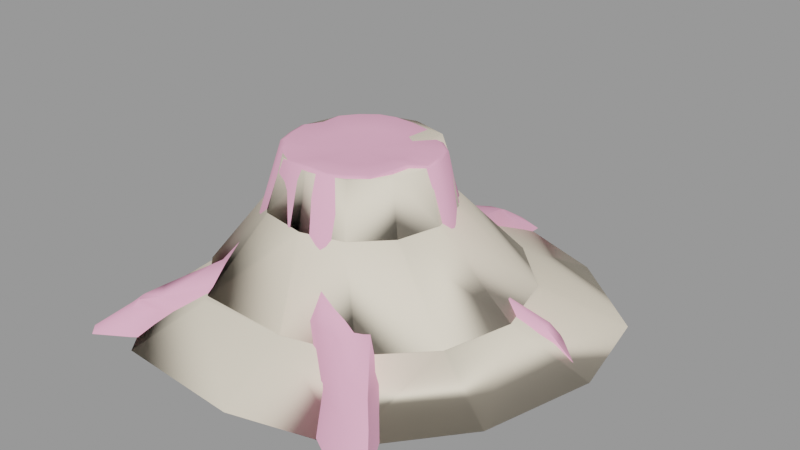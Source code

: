 # Source: tree_pine_stump01.blend  (saved by Blender 2.92.15; exported with 4.5.12 LTS)
import bpy
from mathutils import Matrix  # noqa: F401  (used for matrix-valued properties, if any)

bpy.ops.wm.read_factory_settings(use_empty=True)
scene = bpy.context.scene
scene.name = 'tree_pine_stump01.qc'

# ---- collections
col_tree_pine_stump01 = bpy.data.collections.new('tree_pine_stump01'); scene.collection.children.link(col_tree_pine_stump01)

# ---- materials (node trees are filled in below, after node groups)
mat_tree_pine_stump01 = bpy.data.materials.new('tree_pine_stump01')
mat_tree_pine_stump01.use_transparent_shadow = False
mat_tree_pine_stump01.diffuse_color = (0.9602, 0.4412, 0.6236, 1.0)
mat_phy = bpy.data.materials.new('  phy')
mat_phy.use_transparent_shadow = False
mat_phy.diffuse_color = (0.9577, 0.8549, 0.6862, 1.0)

# ---- material node trees

# ---- meshes
me_tree_pine_stump01_reference = bpy.data.meshes.new('tree_pine_stump01_reference')
me_tree_pine_stump01_reference.from_pydata([(86.54, 22.93, 10.26), (70.01, 9.172, -0.007993), (101.3, 21.62, -0.008018), (54.65, 15.64, 30.56), (79.27, 27.3, 15.41), (54.27, 22.37, 23.38), (79.77, 23.1, 15.67), (57.7, 9.595, 23.38), (59.45, 9.838, 10.26), (58.3, 1.332, 0.8496), (49.28, 3.107, 11.0), (52.23, -12.76, -0.007975), (44.16, -8.972, 10.26), (51.16, -33.09, 0.9664), (43.22, -26.39, 11.1), (55.29, -49.11, -0.007977), (46.86, -40.21, 10.26), (75.77, -84.08, -0.007985), (64.53, -70.33, 10.26), (57.48, -62.68, 16.71), (43.27, -40.45, 14.99), (38.81, -39.57, 26.31), (38.48, -20.64, 25.49), (40.48, -8.49, 24.74), (46.34, 2.419, 24.71), (31.06, -27.8, 34.04), (37.33, -15.67, 35.4), (36.84, -5.497, 33.96), (41.77, 1.839, 36.22), (46.45, 12.44, 39.11), (37.85, 35.05, 25.86), (56.58, 28.8, 10.26), (83.51, 29.33, 10.26), (91.89, 30.67, -0.008017), (43.85, 39.62, 10.26), (66.64, 31.25, -0.007993), (51.83, 43.88, -0.007982), (31.79, 29.91, 44.34), (42.84, 11.03, 45.2), (32.68, -3.647, 44.91), (39.25, 2.408, 44.65), (35.66, 1.201, 82.28), (34.46, 10.4, 82.28), (30.93, 18.98, 82.28), (24.07, 24.41, 82.28), (28.91, -4.309, 82.59), (27.75, -12.75, 82.69), (-42.85, -42.17, 31.69), (-57.65, -64.47, 17.79), (-38.53, -49.34, 23.38), (-24.41, -42.9, 26.03), (-39.48, -50.58, 10.26), (-11.28, -46.9, 10.26), (-4.158, -41.17, 28.15), (7.288, -47.37, 26.81), (-6.091, -39.04, 45.87), (11.25, -39.35, 43.02), (0.8947, -31.82, 83.03), (9.139, -31.05, 82.28), (16.54, -27.46, 82.28), (26.96, -24.01, 44.15), (23.77, -21.68, 82.28), (32.98, -12.86, 43.99), (21.46, -46.94, 33.81), (18.59, -49.62, 27.49), (24.04, -55.05, 10.59), (1.482, -47.46, 10.5), (-70.39, -72.3, 10.26), (-74.69, -67.89, 10.26), (-86.13, -81.24, -0.007848), (-81.13, -86.38, -0.007852), (-57.64, -64.47, 10.26), (-66.31, -77.27, -0.007865), (-45.21, -61.16, -0.007886), (-12.43, -56.99, -0.007914), (2.455, -57.64, 0.2676), (28.73, -66.42, 0.3764), (32.81, -61.61, 10.26), (29.56, -50.89, 26.51), (-67.99, -69.59, 14.73), (65.08, -88.95, -0.007975), (55.33, -74.52, 10.26), (47.41, -63.61, 19.93), (38.89, -73.95, -0.007955), (-10.45, 41.6, 43.02), (-17.32, 31.99, 82.28), (-9.497, 34.3, 82.21), (-26.51, 29.58, 45.79), (-24.64, 26.34, 82.28), (-30.25, 18.98, 82.28), (-42.54, 13.94, 43.58), (-32.34, 10.52, 81.35), (-34.98, 1.201, 82.28), (-38.48, -8.808, 46.09), (-44.14, -10.84, 23.38), (-40.12, -28.29, 37.26), (-49.88, -37.78, 23.38), (-65.11, -57.01, 17.79), (-70.76, -64.67, 14.18), (-50.22, 22.82, 26.29), (-45.63, -8.415, 10.26), (-51.2, -38.82, 10.26), (-65.1, -57.01, 10.26), (-74.98, -68.59, -0.007859), (-58.88, -47.49, -0.007876), (-52.53, -12.12, -0.007886), (-62.16, 18.92, -0.007882), (-53.89, 18.17, 10.26), (-60.11, 35.7, 18.1), (-80.29, 46.51, -0.007871), (-70.9, 38.46, 10.26), (-62.99, 47.84, 10.26), (-57.3, 42.96, 18.66), (-44.72, 36.48, 26.53), (-25.63, 39.73, 29.58), (-10.73, 50.02, 35.13), (-20.09, 50.99, 10.26), (-10.4, 67.33, 24.98), (-6.088, 79.64, 10.26), (-73.59, 50.33, -0.007877), (-41.55, 39.62, 10.26), (-6.354, 90.33, -0.007939), (-22.7, 57.18, -0.007921), (-47.73, 43.91, -0.007898), (10.87, 73.15, 25.29), (-0.2238, 81.07, 24.01), (1.199, 70.71, 27.75), (8.259, 90.98, 21.11), (6.582, 98.85, 17.46), (-0.8142, 97.34, 17.69), (-4.557, 89.19, 20.09), (-4.061, 102.2, 10.26), (-1.013, 116.6, -0.007945), (2.762, 110.9, 8.629), (7.388, 112.7, 8.362), (11.91, 121.7, -0.007958), (9.612, 101.8, 10.26), (11.74, 102.5, -0.007956), (9.465, 90.1, 10.26), (11.58, 89.91, -0.007954), (9.329, 79.27, 10.26), (29.28, 59.85, -0.007965), (24.48, 53.28, 10.26), (18.29, 51.44, 25.03), (11.14, 52.58, 36.66), (22.88, 45.63, 32.49), (25.69, 36.78, 49.07), (9.936, 40.99, 47.47), (18.42, 28.13, 80.92), (9.716, 33.76, 81.33), (0.07805, 35.0, 81.68), (5.37, 43.64, 48.37), (4.355, 53.58, 38.56), (-8.759, -32.0, 82.76), (-15.18, -29.67, 81.42), (-33.31, -30.46, 47.35), (-33.45, -7.83, 82.13), (-30.25, -16.58, 82.28), (-23.76, -22.43, 82.35), (-28.77, 18.11, 82.93), (-17.98, 5.952, 82.11), (-16.78, 10.82, 82.11), (-30.75, 10.06, 82.05), (-19.5, 0.5861, 82.11), (-33.27, 1.188, 82.93), (-18.62, -4.612, 82.11), (-31.81, -7.408, 82.79), (-16.78, -9.647, 82.11), (-28.77, -15.73, 82.93), (-13.04, -13.01, 82.11), (-22.59, -21.3, 83.0), (-8.106, -17.18, 82.11), (-14.42, -28.19, 82.11), (-4.411, -18.52, 82.11), (-8.311, -30.41, 83.39), (1.146, -18.42, 82.11), (0.8772, -30.24, 83.64), (5.891, -17.97, 82.11), (8.724, -29.5, 82.93), (1.557, -0.3344, 82.11), (10.15, -15.91, 82.11), (-13.55, 15.06, 82.11), (-9.339, 18.31, 82.11), (-4.835, 19.64, 82.11), (0.6759, 20.04, 82.11), (6.223, 19.33, 82.11), (11.24, 16.09, 82.11), (14.48, 13.95, 82.11), (18.43, 10.82, 82.11), (20.47, 5.883, 82.11), (21.16, 0.5861, 82.11), (17.27, -2.586, 82.11), (16.6, -7.445, 82.11), (14.31, -12.59, 82.11), (15.77, -26.09, 82.93), (22.65, -20.59, 82.93), (26.44, -12.09, 83.32), (27.54, -4.057, 83.22), (33.97, 1.188, 82.93), (32.82, 9.947, 82.93), (29.46, 18.11, 82.93), (22.93, 23.28, 82.93), (17.56, 26.82, 81.64), (9.273, 32.17, 82.03), (0.09997, 33.36, 82.36), (-9.014, 32.69, 82.86), (-16.46, 30.5, 82.93), (-23.42, 25.12, 82.93)], [], [(0, 1, 2), (3, 4, 5), (4, 3, 6), (7, 6, 3), (7, 0, 6), (7, 8, 0), (0, 8, 1), (8, 9, 1), (8, 10, 9), (10, 11, 9), (10, 12, 11), (12, 13, 11), (12, 14, 13), (14, 15, 13), (14, 16, 15), (16, 17, 15), (16, 18, 17), (16, 19, 18), (16, 20, 19), (21, 19, 20), (21, 20, 22), (16, 22, 20), (16, 14, 22), (12, 22, 14), (12, 23, 22), (12, 24, 23), (12, 10, 24), (8, 24, 10), (8, 7, 24), (25, 21, 22), (25, 22, 26), (23, 26, 22), (23, 27, 26), (27, 23, 24), (27, 24, 28), (7, 28, 24), (7, 29, 28), (7, 3, 29), (30, 29, 3), (30, 3, 5), (31, 30, 5), (31, 5, 4), (31, 4, 32), (32, 4, 6), (32, 6, 0), (32, 0, 2), (32, 2, 33), (31, 34, 30), (31, 32, 33), (31, 33, 35), (34, 31, 35), (34, 35, 36), (37, 29, 30), (37, 38, 29), (38, 28, 29), (27, 28, 39), (39, 28, 40), (38, 40, 28), (38, 41, 40), (38, 42, 41), (38, 43, 42), (38, 37, 43), (37, 44, 43), (39, 45, 46), (39, 41, 45), (39, 40, 41), (47, 48, 49), (47, 49, 50), (51, 50, 49), (51, 52, 50), (53, 50, 52), (52, 54, 53), (55, 53, 54), (55, 54, 56), (55, 56, 57), (56, 58, 57), (56, 59, 58), (56, 60, 59), (60, 61, 59), (60, 46, 61), (60, 62, 46), (39, 46, 62), (39, 62, 26), (39, 26, 27), (60, 26, 62), (60, 25, 26), (60, 56, 25), (56, 63, 25), (56, 64, 63), (56, 54, 64), (54, 65, 64), (54, 66, 65), (52, 66, 54), (67, 68, 69), (67, 69, 70), (71, 67, 70), (71, 70, 72), (51, 71, 72), (51, 72, 73), (52, 51, 73), (52, 73, 74), (66, 52, 74), (66, 74, 75), (65, 66, 75), (65, 75, 76), (77, 65, 76), (77, 64, 65), (77, 78, 64), (78, 63, 64), (21, 63, 78), (21, 25, 63), (71, 79, 67), (71, 48, 79), (51, 48, 71), (51, 49, 48), (18, 80, 17), (18, 81, 80), (81, 18, 19), (81, 19, 82), (21, 82, 19), (21, 78, 82), (78, 81, 82), (78, 77, 81), (81, 77, 83), (77, 76, 83), (81, 83, 80), (84, 85, 86), (84, 87, 85), (87, 88, 85), (87, 89, 88), (87, 90, 89), (90, 91, 89), (90, 92, 91), (90, 93, 92), (94, 93, 90), (93, 94, 95), (96, 95, 94), (96, 47, 95), (96, 97, 47), (48, 47, 97), (48, 97, 98), (48, 98, 79), (67, 79, 98), (67, 98, 68), (99, 90, 87), (100, 96, 94), (100, 101, 96), (96, 101, 102), (96, 102, 97), (97, 102, 68), (97, 68, 98), (68, 103, 69), (68, 102, 103), (102, 104, 103), (102, 101, 104), (101, 105, 104), (101, 100, 105), (100, 106, 105), (107, 99, 108), (94, 90, 99), (100, 94, 99), (100, 99, 107), (100, 107, 106), (107, 109, 106), (107, 110, 109), (107, 108, 110), (111, 110, 108), (111, 108, 112), (99, 112, 108), (99, 113, 112), (99, 87, 113), (113, 87, 114), (84, 114, 87), (84, 115, 114), (116, 114, 115), (116, 115, 117), (116, 117, 118), (110, 119, 109), (110, 111, 119), (113, 111, 112), (113, 120, 111), (120, 113, 114), (120, 114, 116), (116, 118, 121), (116, 121, 122), (120, 116, 122), (120, 122, 123), (111, 120, 123), (111, 123, 119), (124, 125, 126), (124, 127, 125), (127, 128, 125), (129, 125, 128), (130, 125, 129), (117, 125, 130), (117, 126, 125), (115, 126, 117), (118, 129, 131), (118, 130, 129), (117, 130, 118), (118, 132, 121), (118, 131, 132), (131, 133, 132), (131, 129, 133), (129, 134, 133), (129, 128, 134), (128, 135, 134), (128, 136, 135), (136, 137, 135), (136, 138, 137), (138, 139, 137), (138, 140, 139), (140, 141, 139), (140, 142, 141), (142, 36, 141), (142, 34, 36), (34, 142, 30), (143, 30, 142), (142, 140, 143), (144, 143, 140), (135, 133, 134), (135, 132, 133), (143, 145, 30), (144, 145, 143), (144, 146, 145), (144, 147, 146), (147, 44, 146), (147, 148, 44), (147, 149, 148), (147, 150, 149), (147, 151, 150), (84, 150, 151), (115, 84, 151), (115, 151, 152), (115, 152, 126), (144, 126, 152), (144, 124, 126), (144, 140, 124), (124, 140, 138), (124, 138, 127), (136, 127, 138), (136, 128, 127), (147, 152, 151), (147, 144, 152), (84, 86, 150), (37, 146, 44), (37, 145, 146), (37, 30, 145), (55, 57, 153), (55, 153, 154), (155, 55, 154), (53, 55, 155), (53, 155, 50), (47, 50, 155), (155, 95, 47), (93, 95, 155), (93, 156, 92), (93, 157, 156), (93, 155, 157), (155, 158, 157), (155, 154, 158), (159, 160, 161), (159, 162, 160), (162, 163, 160), (162, 164, 163), (164, 165, 163), (164, 166, 165), (166, 167, 165), (166, 168, 167), (168, 169, 167), (168, 170, 169), (170, 171, 169), (170, 172, 171), (172, 173, 171), (172, 174, 173), (174, 175, 173), (174, 176, 175), (176, 177, 175), (176, 178, 177), (179, 177, 180), (179, 175, 177), (179, 173, 175), (179, 171, 173), (179, 169, 171), (179, 167, 169), (179, 165, 167), (179, 163, 165), (179, 160, 163), (179, 161, 160), (179, 181, 161), (179, 182, 181), (179, 183, 182), (179, 184, 183), (179, 185, 184), (179, 186, 185), (179, 187, 186), (179, 188, 187), (179, 189, 188), (179, 190, 189), (179, 191, 190), (179, 192, 191), (179, 193, 192), (179, 180, 193), (178, 180, 177), (178, 194, 180), (194, 193, 180), (194, 195, 193), (195, 192, 193), (195, 196, 192), (196, 191, 192), (196, 197, 191), (197, 190, 191), (197, 198, 190), (198, 189, 190), (198, 199, 189), (199, 188, 189), (199, 200, 188), (200, 187, 188), (200, 201, 187), (201, 186, 187), (201, 202, 186), (61, 196, 195), (61, 46, 196), (46, 197, 196), (46, 45, 197), (45, 198, 197), (45, 41, 198), (41, 199, 198), (41, 42, 199), (42, 200, 199), (42, 43, 200), (43, 201, 200), (43, 44, 201), (44, 202, 201), (44, 148, 202), (148, 203, 202), (148, 149, 203), (149, 204, 203), (149, 150, 204), (150, 205, 204), (150, 86, 205), (86, 206, 205), (86, 85, 206), (85, 207, 206), (85, 88, 207), (202, 185, 186), (202, 203, 185), (203, 184, 185), (203, 204, 184), (204, 183, 184), (204, 205, 183), (205, 182, 183), (205, 206, 182), (206, 181, 182), (206, 207, 181), (207, 161, 181), (207, 159, 161), (88, 159, 207), (88, 89, 159), (89, 162, 159), (89, 91, 162), (91, 164, 162), (91, 92, 164), (92, 166, 164), (92, 156, 166), (156, 168, 166), (156, 157, 168), (157, 170, 168), (157, 158, 170), (158, 172, 170), (158, 154, 172), (154, 174, 172), (154, 153, 174), (153, 176, 174), (153, 57, 176), (57, 178, 176), (57, 58, 178), (58, 194, 178), (58, 59, 194), (59, 195, 194), (59, 61, 195)])
me_tree_pine_stump01_reference.polygons.foreach_set('use_smooth', [True] * 381)
_k = set([(0, 2), (0, 6), (17, 18), (18, 19), (19, 21), (46, 61), (48, 79), (59, 61), (67, 79), (68, 69), (68, 98), (85, 86), (85, 88), (88, 89), (97, 98), (109, 110), (111, 112), (111, 119), (112, 113), (117, 130), (124, 127), (127, 128), (129, 130), (134, 135), (135, 136)])
me_tree_pine_stump01_reference.attributes.new('sharp_edge', 'BOOLEAN', 'EDGE').data.foreach_set('value', [ (min(e.vertices), max(e.vertices)) in _k for e in me_tree_pine_stump01_reference.edges])
_uv = me_tree_pine_stump01_reference.uv_layers.new(name='UVMap')
_uv.uv.foreach_set('vector', [0.9139, 0.05444, 0.8824, 0.005161, 0.9081, 0.005159, 0.9019, 0.1456, 0.9263, 0.07799, 0.926, 0.1134, 0.9263, 0.07799, 0.9019, 0.1456, 0.9162, 0.0789, 0.8812, 0.1126, 0.9162, 0.0789, 0.9019, 0.1456, 0.8812, 0.1126, 0.9139, 0.05444, 0.9162, 0.0789, 0.8812, 0.1126, 0.8829, 0.05305, 0.9139, 0.05444, 0.9139, 0.05444, 0.8829, 0.05305, 0.8824, 0.005161, 0.8829, 0.05305, 0.8553, 0.005157, 0.8824, 0.005161, 0.8829, 0.05305, 0.8554, 0.05575, 0.8553, 0.005157, 0.8554, 0.05575, 0.8047, 0.005163, 0.8553, 0.005157, 0.8554, 0.05575, 0.8039, 0.05149, 0.8047, 0.005163, 0.8039, 0.05149, 0.7504, 0.005159, 0.8047, 0.005163, 0.8039, 0.05149, 0.7491, 0.05412, 0.7504, 0.005159, 0.7491, 0.05412, 0.7288, 0.005166, 0.7504, 0.005159, 0.7491, 0.05412, 0.7275, 0.04945, 0.7288, 0.005166, 0.7275, 0.04945, 0.7159, 0.005169, 0.7288, 0.005166, 0.7275, 0.04945, 0.715, 0.04778, 0.7159, 0.005169, 0.7275, 0.04945, 0.7131, 0.07748, 0.715, 0.04778, 0.7275, 0.04945, 0.7192, 0.07088, 0.7131, 0.07748, 0.7101, 0.1223, 0.7131, 0.07748, 0.7192, 0.07088, 0.7101, 0.1223, 0.7192, 0.07088, 0.7526, 0.1198, 0.7275, 0.04945, 0.7526, 0.1198, 0.7192, 0.07088, 0.7275, 0.04945, 0.7491, 0.05412, 0.7526, 0.1198, 0.8039, 0.05149, 0.7526, 0.1198, 0.7491, 0.05412, 0.8039, 0.05149, 0.7981, 0.1173, 0.7526, 0.1198, 0.8039, 0.05149, 0.8496, 0.118, 0.7981, 0.1173, 0.8039, 0.05149, 0.8554, 0.05575, 0.8496, 0.118, 0.8829, 0.05305, 0.8496, 0.118, 0.8554, 0.05575, 0.8829, 0.05305, 0.8812, 0.1126, 0.8496, 0.118, 0.7126, 0.158, 0.7101, 0.1223, 0.7526, 0.1198, 0.7126, 0.158, 0.7526, 0.1198, 0.7646, 0.1652, 0.7981, 0.1173, 0.7646, 0.1652, 0.7526, 0.1198, 0.7981, 0.1173, 0.8022, 0.1593, 0.7646, 0.1652, 0.8022, 0.1593, 0.7981, 0.1173, 0.8496, 0.118, 0.8022, 0.1593, 0.8496, 0.118, 0.842, 0.1702, 0.8812, 0.1126, 0.842, 0.1702, 0.8496, 0.118, 0.8812, 0.1126, 0.8902, 0.1841, 0.842, 0.1702, 0.8812, 0.1126, 0.9019, 0.1456, 0.8902, 0.1841, 0.9926, 0.1252, 0.8902, 0.1841, 0.9019, 0.1456, 0.9926, 0.1252, 0.9019, 0.1456, 0.926, 0.1134, 0.9458, 0.05426, 0.9926, 0.1252, 0.926, 0.1134, 0.9458, 0.05426, 0.926, 0.1134, 0.9263, 0.07799, 0.9458, 0.05426, 0.9263, 0.07799, 0.9291, 0.05481, 0.9291, 0.05481, 0.9263, 0.07799, 0.9162, 0.0789, 0.9291, 0.05481, 0.9162, 0.0789, 0.9139, 0.05444, 0.9291, 0.05481, 0.9139, 0.05444, 0.9081, 0.005159, 0.9291, 0.05481, 0.9081, 0.005159, 0.9286, 0.005158, 0.9458, 0.05426, 0.9927, 0.05474, 0.9926, 0.1252, 0.9458, 0.05426, 0.9291, 0.05481, 0.9286, 0.005158, 0.9458, 0.05426, 0.9286, 0.005158, 0.9445, 0.005159, 0.9927, 0.05474, 0.9458, 0.05426, 0.9445, 0.005159, 0.9927, 0.05474, 0.9445, 0.005159, 0.9926, 0.005158, 0.9925, 0.2088, 0.8902, 0.1841, 0.9926, 0.1252, 0.9925, 0.2088, 0.8835, 0.2116, 0.8902, 0.1841, 0.8835, 0.2116, 0.842, 0.1702, 0.8902, 0.1841, 0.8022, 0.1593, 0.842, 0.1702, 0.8004, 0.2091, 0.8004, 0.2091, 0.842, 0.1702, 0.8411, 0.2085, 0.8835, 0.2116, 0.8411, 0.2085, 0.842, 0.1702, 0.8835, 0.2116, 0.8272, 0.3782, 0.8411, 0.2085, 0.8835, 0.2116, 0.8754, 0.3782, 0.8272, 0.3782, 0.8835, 0.2116, 0.9281, 0.3782, 0.8754, 0.3782, 0.8835, 0.2116, 0.9925, 0.2088, 0.9281, 0.3782, 0.9925, 0.2088, 0.9923, 0.3782, 0.9281, 0.3782, 0.8004, 0.2091, 0.7837, 0.3782, 0.743, 0.3782, 0.8004, 0.2091, 0.8272, 0.3782, 0.7837, 0.3782, 0.8004, 0.2091, 0.8411, 0.2085, 0.8272, 0.3782, 0.4589, 0.145, 0.4637, 0.08004, 0.4795, 0.1069, 0.4589, 0.145, 0.4795, 0.1069, 0.5062, 0.1196, 0.479, 0.0471, 0.5062, 0.1196, 0.4795, 0.1069, 0.479, 0.0471, 0.55, 0.04789, 0.5062, 0.1196, 0.5708, 0.1297, 0.5062, 0.1196, 0.55, 0.04789, 0.55, 0.04789, 0.6094, 0.1235, 0.5708, 0.1297, 0.5627, 0.2103, 0.5708, 0.1297, 0.6094, 0.1235, 0.5627, 0.2103, 0.6094, 0.1235, 0.6266, 0.1978, 0.5627, 0.2103, 0.6266, 0.1978, 0.5879, 0.3782, 0.6266, 0.1978, 0.6235, 0.3783, 0.5879, 0.3782, 0.6266, 0.1978, 0.6589, 0.3783, 0.6235, 0.3783, 0.6266, 0.1978, 0.7079, 0.2042, 0.6589, 0.3783, 0.7079, 0.2042, 0.7001, 0.3783, 0.6589, 0.3783, 0.7079, 0.2042, 0.743, 0.3782, 0.7001, 0.3783, 0.7079, 0.2042, 0.7621, 0.2043, 0.743, 0.3782, 0.8004, 0.2091, 0.743, 0.3782, 0.7621, 0.2043, 0.8004, 0.2091, 0.7621, 0.2043, 0.7646, 0.1652, 0.8004, 0.2091, 0.7646, 0.1652, 0.8022, 0.1593, 0.7079, 0.2042, 0.7646, 0.1652, 0.7621, 0.2043, 0.7079, 0.2042, 0.7126, 0.158, 0.7646, 0.1652, 0.7079, 0.2042, 0.6266, 0.1978, 0.7126, 0.158, 0.6266, 0.1978, 0.6529, 0.1555, 0.7126, 0.158, 0.6266, 0.1978, 0.6424, 0.1266, 0.6529, 0.1555, 0.6266, 0.1978, 0.6094, 0.1235, 0.6424, 0.1266, 0.6094, 0.1235, 0.6528, 0.04953, 0.6424, 0.1266, 0.6094, 0.1235, 0.591, 0.04918, 0.6528, 0.04953, 0.55, 0.04789, 0.591, 0.04918, 0.6094, 0.1235, 0.4543, 0.04506, 0.4436, 0.04527, 0.4448, 0.005172, 0.4543, 0.04506, 0.4448, 0.005172, 0.4555, 0.005173, 0.4636, 0.04583, 0.4543, 0.04506, 0.4555, 0.005173, 0.4636, 0.04583, 0.4555, 0.005173, 0.4651, 0.005171, 0.479, 0.0471, 0.4636, 0.04583, 0.4651, 0.005171, 0.479, 0.0471, 0.4651, 0.005171, 0.481, 0.00517, 0.55, 0.04789, 0.479, 0.0471, 0.481, 0.00517, 0.55, 0.04789, 0.481, 0.00517, 0.5525, 0.005168, 0.591, 0.04918, 0.55, 0.04789, 0.5525, 0.005168, 0.591, 0.04918, 0.5525, 0.005168, 0.5935, 0.005166, 0.6528, 0.04953, 0.591, 0.04918, 0.5935, 0.005166, 0.6528, 0.04953, 0.5935, 0.005166, 0.6546, 0.005166, 0.6675, 0.04775, 0.6528, 0.04953, 0.6546, 0.005166, 0.6675, 0.04775, 0.6424, 0.1266, 0.6528, 0.04953, 0.6675, 0.04775, 0.6707, 0.1223, 0.6424, 0.1266, 0.6707, 0.1223, 0.6529, 0.1555, 0.6424, 0.1266, 0.7101, 0.1223, 0.6529, 0.1555, 0.6707, 0.1223, 0.7101, 0.1223, 0.7126, 0.158, 0.6529, 0.1555, 0.4636, 0.04583, 0.4545, 0.06562, 0.4543, 0.04506, 0.4636, 0.04583, 0.4637, 0.08004, 0.4545, 0.06562, 0.479, 0.0471, 0.4637, 0.08004, 0.4636, 0.04583, 0.479, 0.0471, 0.4795, 0.1069, 0.4637, 0.08004, 0.715, 0.04778, 0.6976, 0.005169, 0.7159, 0.005169, 0.715, 0.04778, 0.6966, 0.04732, 0.6976, 0.005169, 0.6966, 0.04732, 0.715, 0.04778, 0.7131, 0.07748, 0.6966, 0.04732, 0.7131, 0.07748, 0.6945, 0.09184, 0.7101, 0.1223, 0.6945, 0.09184, 0.7131, 0.07748, 0.7101, 0.1223, 0.6707, 0.1223, 0.6945, 0.09184, 0.6707, 0.1223, 0.6966, 0.04732, 0.6945, 0.09184, 0.6707, 0.1223, 0.6675, 0.04775, 0.6966, 0.04732, 0.6966, 0.04732, 0.6675, 0.04775, 0.669, 0.005169, 0.6675, 0.04775, 0.6546, 0.005166, 0.669, 0.005169, 0.6966, 0.04732, 0.669, 0.005169, 0.6976, 0.005169, 0.05891, 0.2045, 0.1346, 0.38, 0.07576, 0.38, 0.05891, 0.2045, 0.1812, 0.216, 0.1346, 0.38, 0.1812, 0.216, 0.1962, 0.38, 0.1346, 0.38, 0.1812, 0.216, 0.2517, 0.38, 0.1962, 0.38, 0.1812, 0.216, 0.2814, 0.2045, 0.2517, 0.38, 0.2814, 0.2045, 0.3019, 0.3801, 0.2517, 0.38, 0.2814, 0.2045, 0.3485, 0.38, 0.3019, 0.3801, 0.2814, 0.2045, 0.3825, 0.2136, 0.3485, 0.38, 0.3782, 0.11, 0.3825, 0.2136, 0.2814, 0.2045, 0.3825, 0.2136, 0.3782, 0.11, 0.4371, 0.1713, 0.4366, 0.1074, 0.4371, 0.1713, 0.3782, 0.11, 0.4366, 0.1074, 0.4589, 0.145, 0.4371, 0.1713, 0.4366, 0.1074, 0.4426, 0.08039, 0.4589, 0.145, 0.4637, 0.08004, 0.4589, 0.145, 0.4426, 0.08039, 0.4637, 0.08004, 0.4426, 0.08039, 0.4448, 0.06337, 0.4637, 0.08004, 0.4448, 0.06337, 0.4545, 0.06562, 0.4543, 0.04506, 0.4545, 0.06562, 0.4448, 0.06337, 0.4543, 0.04506, 0.4448, 0.06337, 0.4436, 0.04527, 0.2489, 0.1264, 0.2814, 0.2045, 0.1812, 0.216, 0.367, 0.05068, 0.4366, 0.1074, 0.3782, 0.11, 0.367, 0.05068, 0.4358, 0.04766, 0.4366, 0.1074, 0.4366, 0.1074, 0.4358, 0.04766, 0.4425, 0.04618, 0.4366, 0.1074, 0.4425, 0.04618, 0.4426, 0.08039, 0.4426, 0.08039, 0.4425, 0.04618, 0.4436, 0.04527, 0.4426, 0.08039, 0.4436, 0.04527, 0.4448, 0.06337, 0.4436, 0.04527, 0.4439, 0.005171, 0.4448, 0.005172, 0.4436, 0.04527, 0.4425, 0.04618, 0.4439, 0.005171, 0.4425, 0.04618, 0.4376, 0.005169, 0.4439, 0.005171, 0.4425, 0.04618, 0.4358, 0.04766, 0.4376, 0.005169, 0.4358, 0.04766, 0.3687, 0.006036, 0.4376, 0.005169, 0.4358, 0.04766, 0.367, 0.05068, 0.3687, 0.006036, 0.367, 0.05068, 0.2667, 0.006905, 0.3687, 0.006036, 0.2665, 0.05317, 0.2489, 0.1264, 0.2175, 0.08986, 0.3782, 0.11, 0.2814, 0.2045, 0.2489, 0.1264, 0.367, 0.05068, 0.3782, 0.11, 0.2489, 0.1264, 0.367, 0.05068, 0.2489, 0.1264, 0.2665, 0.05317, 0.367, 0.05068, 0.2665, 0.05317, 0.2667, 0.006905, 0.2665, 0.05317, 0.211, 0.006903, 0.2667, 0.006905, 0.2665, 0.05317, 0.2206, 0.0542, 0.211, 0.006903, 0.2665, 0.05317, 0.2175, 0.08986, 0.2206, 0.0542, 0.1904, 0.05498, 0.2206, 0.0542, 0.2175, 0.08986, 0.1904, 0.05498, 0.2175, 0.08986, 0.1949, 0.09294, 0.2489, 0.1264, 0.1949, 0.09294, 0.2175, 0.08986, 0.2489, 0.1264, 0.1945, 0.1285, 0.1949, 0.09294, 0.2489, 0.1264, 0.1812, 0.216, 0.1945, 0.1285, 0.1945, 0.1285, 0.1812, 0.216, 0.1343, 0.143, 0.05891, 0.2045, 0.1343, 0.143, 0.1812, 0.216, 0.05891, 0.2045, 0.04519, 0.1691, 0.1343, 0.143, 0.08182, 0.05601, 0.1343, 0.143, 0.04519, 0.1691, 0.08182, 0.05601, 0.04519, 0.1691, 0.02667, 0.1242, 0.08182, 0.05601, 0.02667, 0.1242, 0.007652, 0.0582, 0.2206, 0.0542, 0.197, 0.006902, 0.211, 0.006903, 0.2206, 0.0542, 0.1904, 0.05498, 0.197, 0.006902, 0.1945, 0.1285, 0.1904, 0.05498, 0.1949, 0.09294, 0.1945, 0.1285, 0.1775, 0.05484, 0.1904, 0.05498, 0.1775, 0.05484, 0.1945, 0.1285, 0.1343, 0.143, 0.1775, 0.05484, 0.1343, 0.143, 0.08182, 0.05601, 0.08182, 0.05601, 0.007652, 0.0582, 0.005555, 0.006897, 0.08182, 0.05601, 0.005555, 0.006897, 0.07919, 0.006901, 0.1775, 0.05484, 0.08182, 0.05601, 0.07919, 0.006901, 0.1775, 0.05484, 0.07919, 0.006901, 0.1764, 0.006902, 0.1904, 0.05498, 0.1775, 0.05484, 0.1764, 0.006902, 0.1904, 0.05498, 0.1764, 0.006902, 0.197, 0.006902, 0.8751, 0.5072, 0.91, 0.5016, 0.9058, 0.5181, 0.8751, 0.5072, 0.8886, 0.4892, 0.91, 0.5016, 0.8886, 0.4892, 0.894, 0.4729, 0.91, 0.5016, 0.9107, 0.4737, 0.91, 0.5016, 0.894, 0.4729, 0.9206, 0.4841, 0.91, 0.5016, 0.9107, 0.4737, 0.9463, 0.5049, 0.91, 0.5016, 0.9206, 0.4841, 0.9463, 0.5049, 0.9058, 0.5181, 0.91, 0.5016, 0.9653, 0.5504, 0.9058, 0.5181, 0.9463, 0.5049, 0.9268, 0.4383, 0.9107, 0.4737, 0.9175, 0.4399, 0.9268, 0.4383, 0.9206, 0.4841, 0.9107, 0.4737, 0.9463, 0.5049, 0.9206, 0.4841, 0.9268, 0.4383, 0.9268, 0.4383, 0.9103, 0.3865, 0.9246, 0.3865, 0.9268, 0.4383, 0.9175, 0.4399, 0.9103, 0.3865, 0.9175, 0.4399, 0.9031, 0.4331, 0.9103, 0.3865, 0.9175, 0.4399, 0.9107, 0.4737, 0.9031, 0.4331, 0.9107, 0.4737, 0.8942, 0.4321, 0.9031, 0.4331, 0.9107, 0.4737, 0.894, 0.4729, 0.8942, 0.4321, 0.894, 0.4729, 0.8872, 0.3865, 0.8942, 0.4321, 0.894, 0.4729, 0.8878, 0.4401, 0.8872, 0.3865, 0.8878, 0.4401, 0.8834, 0.3865, 0.8872, 0.3865, 0.8878, 0.4401, 0.8853, 0.4393, 0.8834, 0.3865, 0.8853, 0.4393, 0.88, 0.3865, 0.8834, 0.3865, 0.8853, 0.4393, 0.8823, 0.4386, 0.88, 0.3865, 0.8823, 0.4386, 0.8022, 0.3865, 0.88, 0.3865, 0.8823, 0.4386, 0.8052, 0.4371, 0.8022, 0.3865, 0.8052, 0.4371, 0.704, 0.3865, 0.8022, 0.3865, 0.8052, 0.4371, 0.704, 0.4366, 0.704, 0.3865, 0.704, 0.4366, 0.8052, 0.4371, 0.704, 0.5077, 0.8253, 0.5047, 0.704, 0.5077, 0.8052, 0.4371, 0.8052, 0.4371, 0.8823, 0.4386, 0.8253, 0.5047, 0.8583, 0.558, 0.8253, 0.5047, 0.8823, 0.4386, 0.8872, 0.3865, 0.9031, 0.4331, 0.8942, 0.4321, 0.8872, 0.3865, 0.9103, 0.3865, 0.9031, 0.4331, 0.8253, 0.5047, 0.7931, 0.5386, 0.704, 0.5077, 0.8583, 0.558, 0.7931, 0.5386, 0.8253, 0.5047, 0.8583, 0.558, 0.7518, 0.6142, 0.7931, 0.5386, 0.8583, 0.558, 0.8473, 0.6068, 0.7518, 0.6142, 0.8473, 0.6068, 0.704, 0.7633, 0.7518, 0.6142, 0.8473, 0.6068, 0.7185, 0.7634, 0.704, 0.7633, 0.8473, 0.6068, 0.8302, 0.7634, 0.7185, 0.7634, 0.8473, 0.6068, 0.9157, 0.7634, 0.8302, 0.7634, 0.8473, 0.6068, 0.8794, 0.6111, 0.9157, 0.7634, 0.9793, 0.5861, 0.9157, 0.7634, 0.8794, 0.6111, 0.9653, 0.5504, 0.9793, 0.5861, 0.8794, 0.6111, 0.9653, 0.5504, 0.8794, 0.6111, 0.8906, 0.5666, 0.9653, 0.5504, 0.8906, 0.5666, 0.9058, 0.5181, 0.8583, 0.558, 0.9058, 0.5181, 0.8906, 0.5666, 0.8583, 0.558, 0.8751, 0.5072, 0.9058, 0.5181, 0.8583, 0.558, 0.8823, 0.4386, 0.8751, 0.5072, 0.8751, 0.5072, 0.8823, 0.4386, 0.8853, 0.4393, 0.8751, 0.5072, 0.8853, 0.4393, 0.8886, 0.4892, 0.8878, 0.4401, 0.8886, 0.4892, 0.8853, 0.4393, 0.8878, 0.4401, 0.894, 0.4729, 0.8886, 0.4892, 0.8473, 0.6068, 0.8906, 0.5666, 0.8794, 0.6111, 0.8473, 0.6068, 0.8583, 0.558, 0.8906, 0.5666, 0.9793, 0.5861, 0.9966, 0.7633, 0.9157, 0.7634, 0.704, 0.5921, 0.7518, 0.6142, 0.704, 0.7633, 0.704, 0.5921, 0.7931, 0.5386, 0.7518, 0.6142, 0.704, 0.5921, 0.704, 0.5077, 0.7931, 0.5386, 0.5627, 0.2103, 0.5879, 0.3782, 0.5474, 0.3783, 0.5627, 0.2103, 0.5474, 0.3783, 0.5199, 0.3784, 0.4595, 0.2172, 0.5627, 0.2103, 0.5199, 0.3784, 0.5708, 0.1297, 0.5627, 0.2103, 0.4595, 0.2172, 0.5708, 0.1297, 0.4595, 0.2172, 0.5062, 0.1196, 0.4589, 0.145, 0.5062, 0.1196, 0.4595, 0.2172, 0.4595, 0.2172, 0.4371, 0.1713, 0.4589, 0.145, 0.3825, 0.2136, 0.4371, 0.1713, 0.4595, 0.2172, 0.3825, 0.2136, 0.3916, 0.3792, 0.3485, 0.38, 0.3825, 0.2136, 0.4324, 0.3783, 0.3916, 0.3792, 0.3825, 0.2136, 0.4595, 0.2172, 0.4324, 0.3783, 0.4595, 0.2172, 0.4713, 0.3783, 0.4324, 0.3783, 0.4595, 0.2172, 0.5199, 0.3784, 0.4713, 0.3783, 0.4947, 0.4232, 0.484, 0.5834, 0.4496, 0.5514, 0.4947, 0.4232, 0.5516, 0.4761, 0.484, 0.5834, 0.5516, 0.4761, 0.5234, 0.6179, 0.484, 0.5834, 0.5516, 0.4761, 0.6168, 0.533, 0.5234, 0.6179, 0.6168, 0.533, 0.5431, 0.6632, 0.5234, 0.6179, 0.6168, 0.533, 0.6494, 0.608, 0.5431, 0.6632, 0.6494, 0.608, 0.5545, 0.7122, 0.5431, 0.6632, 0.6494, 0.608, 0.6682, 0.689, 0.5545, 0.7122, 0.6682, 0.689, 0.5424, 0.7578, 0.5545, 0.7122, 0.6682, 0.689, 0.6482, 0.7644, 0.5424, 0.7578, 0.6482, 0.7644, 0.5427, 0.8305, 0.5424, 0.7578, 0.6482, 0.7644, 0.6488, 0.8846, 0.5427, 0.8305, 0.6488, 0.8846, 0.5028, 0.8453, 0.5427, 0.8305, 0.6488, 0.8846, 0.5827, 0.9092, 0.5028, 0.8453, 0.5827, 0.9092, 0.4586, 0.873, 0.5028, 0.8453, 0.5827, 0.9092, 0.5097, 0.9549, 0.4586, 0.873, 0.5097, 0.9549, 0.4191, 0.8938, 0.4586, 0.873, 0.5097, 0.9549, 0.4443, 0.9893, 0.4191, 0.8938, 0.3805, 0.7476, 0.4191, 0.8938, 0.375, 0.8994, 0.3805, 0.7476, 0.4586, 0.873, 0.4191, 0.8938, 0.3805, 0.7476, 0.5028, 0.8453, 0.4586, 0.873, 0.3805, 0.7476, 0.5427, 0.8305, 0.5028, 0.8453, 0.3805, 0.7476, 0.5424, 0.7578, 0.5427, 0.8305, 0.3805, 0.7476, 0.5545, 0.7122, 0.5424, 0.7578, 0.3805, 0.7476, 0.5431, 0.6632, 0.5545, 0.7122, 0.3805, 0.7476, 0.5234, 0.6179, 0.5431, 0.6632, 0.3805, 0.7476, 0.484, 0.5834, 0.5234, 0.6179, 0.3805, 0.7476, 0.4496, 0.5514, 0.484, 0.5834, 0.3805, 0.7476, 0.4025, 0.5347, 0.4496, 0.5514, 0.3805, 0.7476, 0.3527, 0.5307, 0.4025, 0.5347, 0.3805, 0.7476, 0.3105, 0.5434, 0.3527, 0.5307, 0.3805, 0.7476, 0.2652, 0.5684, 0.3105, 0.5434, 0.3805, 0.7476, 0.2253, 0.6024, 0.2652, 0.5684, 0.3805, 0.7476, 0.2203, 0.6682, 0.2253, 0.6024, 0.3805, 0.7476, 0.1879, 0.6871, 0.2203, 0.6682, 0.3805, 0.7476, 0.1729, 0.7319, 0.1879, 0.6871, 0.3805, 0.7476, 0.1823, 0.7811, 0.1729, 0.7319, 0.3805, 0.7476, 0.204, 0.8262, 0.1823, 0.7811, 0.3805, 0.7476, 0.2508, 0.8312, 0.204, 0.8262, 0.3805, 0.7476, 0.2809, 0.866, 0.2508, 0.8312, 0.3805, 0.7476, 0.3253, 0.8946, 0.2809, 0.866, 0.3805, 0.7476, 0.375, 0.8994, 0.3253, 0.8946, 0.4443, 0.9893, 0.375, 0.8994, 0.4191, 0.8938, 0.4443, 0.9893, 0.3714, 0.9985, 0.375, 0.8994, 0.3714, 0.9985, 0.3253, 0.8946, 0.375, 0.8994, 0.3714, 0.9985, 0.2892, 0.9906, 0.3253, 0.8946, 0.2892, 0.9906, 0.2809, 0.866, 0.3253, 0.8946, 0.2892, 0.9906, 0.2159, 0.9434, 0.2809, 0.866, 0.2159, 0.9434, 0.2508, 0.8312, 0.2809, 0.866, 0.2159, 0.9434, 0.166, 0.8859, 0.2508, 0.8312, 0.166, 0.8859, 0.204, 0.8262, 0.2508, 0.8312, 0.166, 0.8859, 0.08864, 0.8776, 0.204, 0.8262, 0.08864, 0.8776, 0.1823, 0.7811, 0.204, 0.8262, 0.08864, 0.8776, 0.05275, 0.8029, 0.1823, 0.7811, 0.05275, 0.8029, 0.1729, 0.7319, 0.1823, 0.7811, 0.05275, 0.8029, 0.0373, 0.7216, 0.1729, 0.7319, 0.0373, 0.7216, 0.1879, 0.6871, 0.1729, 0.7319, 0.0373, 0.7216, 0.06211, 0.6475, 0.1879, 0.6871, 0.06211, 0.6475, 0.2203, 0.6682, 0.1879, 0.6871, 0.06211, 0.6475, 0.1156, 0.6164, 0.2203, 0.6682, 0.2892, 0.9906, 0.2159, 0.9434, 0.2892, 0.9906, 0.2892, 0.9906, 0.2159, 0.9434, 0.2159, 0.9434, 0.2159, 0.9434, 0.166, 0.8859, 0.2159, 0.9434, 0.2159, 0.9434, 0.166, 0.8859, 0.166, 0.8859, 0.166, 0.8859, 0.08864, 0.8776, 0.166, 0.8859, 0.166, 0.8859, 0.08864, 0.8776, 0.08864, 0.8776, 0.08864, 0.8776, 0.05275, 0.8029, 0.08864, 0.8776, 0.08864, 0.8776, 0.05275, 0.8029, 0.05275, 0.8029, 0.05275, 0.8029, 0.0373, 0.7216, 0.05275, 0.8029, 0.05275, 0.8029, 0.0373, 0.7216, 0.0373, 0.7216, 0.0373, 0.7216, 0.06211, 0.6475, 0.0373, 0.7216, 0.0373, 0.7216, 0.06211, 0.6475, 0.06211, 0.6475, 0.06211, 0.6475, 0.1156, 0.6164, 0.06211, 0.6475, 0.06211, 0.6475, 0.1156, 0.6164, 0.1156, 0.6164, 0.1156, 0.6164, 0.1238, 0.5075, 0.1156, 0.6164, 0.1156, 0.6164, 0.1238, 0.5075, 0.1238, 0.5075, 0.1238, 0.5075, 0.1898, 0.4512, 0.1238, 0.5075, 0.1238, 0.5075, 0.1898, 0.4512, 0.1898, 0.4512, 0.1898, 0.4512, 0.2648, 0.4099, 0.1898, 0.4512, 0.1898, 0.4512, 0.2648, 0.4099, 0.2648, 0.4099, 0.2648, 0.4099, 0.3346, 0.389, 0.2648, 0.4099, 0.2648, 0.4099, 0.3346, 0.389, 0.3346, 0.389, 0.3346, 0.389, 0.4168, 0.3955, 0.3346, 0.389, 0.3346, 0.389, 0.4168, 0.3955, 0.4168, 0.3955, 0.1156, 0.6164, 0.2253, 0.6024, 0.2203, 0.6682, 0.1156, 0.6164, 0.1238, 0.5075, 0.2253, 0.6024, 0.1238, 0.5075, 0.2652, 0.5684, 0.2253, 0.6024, 0.1238, 0.5075, 0.1898, 0.4512, 0.2652, 0.5684, 0.1898, 0.4512, 0.3105, 0.5434, 0.2652, 0.5684, 0.1898, 0.4512, 0.2648, 0.4099, 0.3105, 0.5434, 0.2648, 0.4099, 0.3527, 0.5307, 0.3105, 0.5434, 0.2648, 0.4099, 0.3346, 0.389, 0.3527, 0.5307, 0.3346, 0.389, 0.4025, 0.5347, 0.3527, 0.5307, 0.3346, 0.389, 0.4168, 0.3955, 0.4025, 0.5347, 0.4168, 0.3955, 0.4496, 0.5514, 0.4025, 0.5347, 0.4168, 0.3955, 0.4947, 0.4232, 0.4496, 0.5514, 0.4168, 0.3955, 0.4947, 0.4232, 0.4168, 0.3955, 0.4168, 0.3955, 0.4947, 0.4232, 0.4947, 0.4232, 0.4947, 0.4232, 0.5516, 0.4761, 0.4947, 0.4232, 0.4947, 0.4232, 0.5516, 0.4761, 0.5516, 0.4761, 0.5516, 0.4761, 0.6168, 0.533, 0.5516, 0.4761, 0.5516, 0.4761, 0.6168, 0.533, 0.6168, 0.533, 0.6168, 0.533, 0.6494, 0.608, 0.6168, 0.533, 0.6168, 0.533, 0.6494, 0.608, 0.6494, 0.608, 0.6494, 0.608, 0.6682, 0.689, 0.6494, 0.608, 0.6494, 0.608, 0.6682, 0.689, 0.6682, 0.689, 0.6682, 0.689, 0.6482, 0.7644, 0.6682, 0.689, 0.6682, 0.689, 0.6482, 0.7644, 0.6482, 0.7644, 0.6482, 0.7644, 0.6488, 0.8846, 0.6482, 0.7644, 0.6482, 0.7644, 0.6488, 0.8846, 0.6488, 0.8846, 0.6488, 0.8846, 0.5827, 0.9092, 0.6488, 0.8846, 0.6488, 0.8846, 0.5827, 0.9092, 0.5827, 0.9092, 0.5827, 0.9092, 0.5097, 0.9549, 0.5827, 0.9092, 0.5827, 0.9092, 0.5097, 0.9549, 0.5097, 0.9549, 0.5097, 0.9549, 0.4443, 0.9893, 0.5097, 0.9549, 0.5097, 0.9549, 0.4443, 0.9893, 0.4443, 0.9893, 0.4443, 0.9893, 0.3714, 0.9985, 0.4443, 0.9893, 0.4443, 0.9893, 0.3714, 0.9985, 0.3714, 0.9985, 0.3714, 0.9985, 0.2892, 0.9906, 0.3714, 0.9985, 0.3714, 0.9985, 0.2892, 0.9906, 0.2892, 0.9906])
me_tree_pine_stump01_reference.materials.append(mat_tree_pine_stump01)
me_tree_pine_stump01_reference.use_remesh_fix_poles = True
me_tree_pine_stump01_reference.use_remesh_preserve_attributes = False
me_tree_pine_stump01_reference.use_mirror_vertex_groups = False
me_tree_pine_stump01_reference.update()
me_tree_pine_stump01_reference.normals_split_custom_set([tuple(v) for v in zip(*[iter([0.4239, -0.8278, 0.3675, 0.4202, -0.737, 0.5295, 0.3462, -0.7917, 0.5033, 0.5665, 0.08735, 0.8195, 0.3321, 0.5614, 0.758, 0.2995, 0.7681, 0.566, 0.3321, 0.5614, 0.758, 0.5665, 0.08735, 0.8195, 0.6301, -0.293, 0.7191, 0.5889, -0.7183, 0.3704, 0.6301, -0.293, 0.7191, 0.5665, 0.08735, 0.8195, 0.5889, -0.7183, 0.3704, 0.4239, -0.8278, 0.3675, 0.6301, -0.293, 0.7191, 0.5889, -0.7183, 0.3704, 0.4804, -0.8066, 0.3444, 0.4239, -0.8278, 0.3675, 0.4239, -0.8278, 0.3675, 0.4804, -0.8066, 0.3444, 0.4202, -0.737, 0.5295, 0.4804, -0.8066, 0.3444, 0.5965, -0.5134, 0.6169, 0.4202, -0.737, 0.5295, 0.4804, -0.8066, 0.3444, 0.692, -0.6048, 0.3943, 0.5965, -0.5134, 0.6169, 0.692, -0.6048, 0.3943, 0.7412, -0.1734, 0.6484, 0.5965, -0.5134, 0.6169, 0.692, -0.6048, 0.3943, 0.8583, -0.221, 0.4631, 0.7412, -0.1734, 0.6484, 0.8583, -0.221, 0.4631, 0.8122, 0.08682, 0.5769, 0.7412, -0.1734, 0.6484, 0.8583, -0.221, 0.4631, 0.8862, 0.0508, 0.4605, 0.8122, 0.08682, 0.5769, 0.8862, 0.0508, 0.4605, 0.8494, 0.3435, 0.4008, 0.8122, 0.08682, 0.5769, 0.8862, 0.0508, 0.4605, 0.8575, 0.3224, 0.401, 0.8494, 0.3435, 0.4008, 0.8575, 0.3224, 0.401, 0.8331, 0.4882, 0.2598, 0.8494, 0.3435, 0.4008, 0.8575, 0.3224, 0.401, 0.8051, 0.4875, 0.338, 0.8331, 0.4882, 0.2598, 0.8575, 0.3224, 0.401, 0.7882, 0.5095, 0.3451, 0.8051, 0.4875, 0.338, 0.8575, 0.3224, 0.401, 0.8817, 0.2972, 0.3665, 0.7882, 0.5095, 0.3451, 0.7414, -0.01266, 0.6709, 0.7882, 0.5095, 0.3451, 0.8817, 0.2972, 0.3665, 0.7414, -0.01266, 0.6709, 0.8817, 0.2972, 0.3665, 0.9266, -0.02934, 0.375, 0.8575, 0.3224, 0.401, 0.9266, -0.02934, 0.375, 0.8817, 0.2972, 0.3665, 0.8575, 0.3224, 0.401, 0.8862, 0.0508, 0.4605, 0.9266, -0.02934, 0.375, 0.8583, -0.221, 0.4631, 0.9266, -0.02934, 0.375, 0.8862, 0.0508, 0.4605, 0.8583, -0.221, 0.4631, 0.9185, -0.2702, 0.2886, 0.9266, -0.02934, 0.375, 0.8583, -0.221, 0.4631, 0.7448, -0.603, 0.2858, 0.9185, -0.2702, 0.2886, 0.8583, -0.221, 0.4631, 0.692, -0.6048, 0.3943, 0.7448, -0.603, 0.2858, 0.4804, -0.8066, 0.3444, 0.7448, -0.603, 0.2858, 0.692, -0.6048, 0.3943, 0.4804, -0.8066, 0.3444, 0.5889, -0.7183, 0.3704, 0.7448, -0.603, 0.2858, 0.6559, -0.374, 0.6557, 0.7414, -0.01266, 0.6709, 0.9266, -0.02934, 0.375, 0.6559, -0.374, 0.6557, 0.9266, -0.02934, 0.375, 0.8942, -0.1138, 0.433, 0.9185, -0.2702, 0.2886, 0.8942, -0.1138, 0.433, 0.9266, -0.02934, 0.375, 0.9185, -0.2702, 0.2886, 0.8943, -0.2761, 0.3522, 0.8942, -0.1138, 0.433, 0.8943, -0.2761, 0.3522, 0.9185, -0.2702, 0.2886, 0.7448, -0.603, 0.2858, 0.8943, -0.2761, 0.3522, 0.7448, -0.603, 0.2858, 0.7424, -0.5647, 0.3605, 0.5889, -0.7183, 0.3704, 0.7424, -0.5647, 0.3605, 0.7448, -0.603, 0.2858, 0.5889, -0.7183, 0.3704, 0.8312, 0.03127, 0.555, 0.7424, -0.5647, 0.3605, 0.5889, -0.7183, 0.3704, 0.5665, 0.08735, 0.8195, 0.8312, 0.03127, 0.555, 0.621, 0.6579, 0.4261, 0.8312, 0.03127, 0.555, 0.5665, 0.08735, 0.8195, 0.621, 0.6579, 0.4261, 0.5665, 0.08735, 0.8195, 0.2995, 0.7681, 0.566, 0.2837, 0.8496, 0.4447, 0.621, 0.6579, 0.4261, 0.2995, 0.7681, 0.566, 0.2837, 0.8496, 0.4447, 0.2995, 0.7681, 0.566, 0.3321, 0.5614, 0.758, 0.2837, 0.8496, 0.4447, 0.3321, 0.5614, 0.758, 0.3462, 0.7472, 0.5672, 0.3462, 0.7472, 0.5672, 0.3321, 0.5614, 0.758, 0.6301, -0.293, 0.7191, 0.3462, 0.7472, 0.5672, 0.6301, -0.293, 0.7191, 0.6233, 0.3558, 0.6963, 0.3462, 0.7472, 0.5672, 0.6233, 0.3558, 0.6963, 0.585, 0.4714, 0.6599, 0.3462, 0.7472, 0.5672, 0.585, 0.4714, 0.6599, 0.3292, 0.817, 0.4734, 0.2837, 0.8496, 0.4447, 0.5206, 0.6692, 0.5302, 0.621, 0.6579, 0.4261, 0.2837, 0.8496, 0.4447, 0.3462, 0.7472, 0.5672, 0.3292, 0.817, 0.4734, 0.2837, 0.8496, 0.4447, 0.3292, 0.817, 0.4734, 0.273, 0.8538, 0.4432, 0.5206, 0.6692, 0.5302, 0.2837, 0.8496, 0.4447, 0.273, 0.8538, 0.4432, 0.5206, 0.6692, 0.5302, 0.273, 0.8538, 0.4432, 0.4776, 0.6154, 0.6271, 0.7551, 0.5907, 0.2844, 0.8312, 0.03127, 0.555, 0.621, 0.6579, 0.4261, 0.7551, 0.5907, 0.2844, 0.96, 0.06298, 0.2729, 0.8312, 0.03127, 0.555, 0.96, 0.06298, 0.2729, 0.7424, -0.5647, 0.3605, 0.8312, 0.03127, 0.555, 0.8943, -0.2761, 0.3522, 0.7424, -0.5647, 0.3605, 0.8894, -0.3904, 0.2377, 0.8894, -0.3904, 0.2377, 0.7424, -0.5647, 0.3605, 0.7965, -0.5778, 0.1782, 0.96, 0.06298, 0.2729, 0.7965, -0.5778, 0.1782, 0.7424, -0.5647, 0.3605, 0.96, 0.06298, 0.2729, 0.7897, -0.4231, 0.4442, 0.7965, -0.5778, 0.1782, 0.96, 0.06298, 0.2729, 0.7255, 0.2231, 0.6511, 0.7897, -0.4231, 0.4442, 0.96, 0.06298, 0.2729, 0.5865, 0.4783, 0.6536, 0.7255, 0.2231, 0.6511, 0.96, 0.06298, 0.2729, 0.7551, 0.5907, 0.2844, 0.5865, 0.4783, 0.6536, 0.7551, 0.5907, 0.2844, 0.454, 0.6673, 0.5904, 0.5865, 0.4783, 0.6536, 0.8894, -0.3904, 0.2377, 0.7128, -0.396, 0.5789, 0.8429, -0.186, 0.5048, 0.8894, -0.3904, 0.2377, 0.7897, -0.4231, 0.4442, 0.7128, -0.396, 0.5789, 0.8894, -0.3904, 0.2377, 0.7965, -0.5778, 0.1782, 0.7897, -0.4231, 0.4442, -0.4642, -0.2974, 0.8343, 0.2019, -0.7103, 0.6743, 0.3381, -0.8422, 0.42, -0.4642, -0.2974, 0.8343, 0.3381, -0.8422, 0.42, 0.06922, -0.9266, 0.3696, 0.3888, -0.8425, 0.3728, 0.06922, -0.9266, 0.3696, 0.3381, -0.8422, 0.42, 0.3888, -0.8425, 0.3728, 0.01249, -0.8892, 0.4573, 0.06922, -0.9266, 0.3696, -0.1279, -0.9492, 0.2875, 0.06922, -0.9266, 0.3696, 0.01249, -0.8892, 0.4573, 0.01249, -0.8892, 0.4573, -0.228, -0.9275, 0.2962, -0.1279, -0.9492, 0.2875, -0.2114, -0.9484, 0.2361, -0.1279, -0.9492, 0.2875, -0.228, -0.9275, 0.2962, -0.2114, -0.9484, 0.2361, -0.228, -0.9275, 0.2962, 0.2397, -0.876, 0.4186, -0.2114, -0.9484, 0.2361, 0.2397, -0.876, 0.4186, 0.06315, -0.7628, 0.6436, 0.2397, -0.876, 0.4186, 0.2947, -0.7088, 0.6409, 0.06315, -0.7628, 0.6436, 0.2397, -0.876, 0.4186, 0.4783, -0.6351, 0.6065, 0.2947, -0.7088, 0.6409, 0.2397, -0.876, 0.4186, 0.7221, -0.6342, 0.2765, 0.4783, -0.6351, 0.6065, 0.7221, -0.6342, 0.2765, 0.7729, -0.6253, 0.1079, 0.4783, -0.6351, 0.6065, 0.7221, -0.6342, 0.2765, 0.8429, -0.186, 0.5048, 0.7729, -0.6253, 0.1079, 0.7221, -0.6342, 0.2765, 0.9225, -0.2271, 0.3121, 0.8429, -0.186, 0.5048, 0.8894, -0.3904, 0.2377, 0.8429, -0.186, 0.5048, 0.9225, -0.2271, 0.3121, 0.8894, -0.3904, 0.2377, 0.9225, -0.2271, 0.3121, 0.8942, -0.1138, 0.433, 0.8894, -0.3904, 0.2377, 0.8942, -0.1138, 0.433, 0.8943, -0.2761, 0.3522, 0.7221, -0.6342, 0.2765, 0.8942, -0.1138, 0.433, 0.9225, -0.2271, 0.3121, 0.7221, -0.6342, 0.2765, 0.6559, -0.374, 0.6557, 0.8942, -0.1138, 0.433, 0.7221, -0.6342, 0.2765, 0.2397, -0.876, 0.4186, 0.6559, -0.374, 0.6557, 0.2397, -0.876, 0.4186, 0.2092, -0.6656, 0.7164, 0.6559, -0.374, 0.6557, 0.2397, -0.876, 0.4186, -0.2222, -0.9093, 0.3519, 0.2092, -0.6656, 0.7164, 0.2397, -0.876, 0.4186, -0.228, -0.9275, 0.2962, -0.2222, -0.9093, 0.3519, -0.228, -0.9275, 0.2962, -0.3438, -0.8287, 0.4417, -0.2222, -0.9093, 0.3519, -0.228, -0.9275, 0.2962, -0.2114, -0.8588, 0.4666, -0.3438, -0.8287, 0.4417, 0.01249, -0.8892, 0.4573, -0.2114, -0.8588, 0.4666, -0.228, -0.9275, 0.2962, -0.005694, -0.7284, 0.6852, -0.4741, -0.3773, 0.7956, -0.3623, -0.3527, 0.8627, -0.005694, -0.7284, 0.6852, -0.3623, -0.3527, 0.8627, 0.04694, -0.6118, 0.7896, 0.535, -0.7979, 0.2777, -0.005694, -0.7284, 0.6852, 0.04694, -0.6118, 0.7896, 0.535, -0.7979, 0.2777, 0.04694, -0.6118, 0.7896, 0.4975, -0.7222, 0.4804, 0.3888, -0.8425, 0.3728, 0.535, -0.7979, 0.2777, 0.4975, -0.7222, 0.4804, 0.3888, -0.8425, 0.3728, 0.4975, -0.7222, 0.4804, 0.3315, -0.7429, 0.5815, 0.01249, -0.8892, 0.4573, 0.3888, -0.8425, 0.3728, 0.3315, -0.7429, 0.5815, 0.01249, -0.8892, 0.4573, 0.3315, -0.7429, 0.5815, 0.02417, -0.7153, 0.6984, -0.2114, -0.8588, 0.4666, 0.01249, -0.8892, 0.4573, 0.02417, -0.7153, 0.6984, -0.2114, -0.8588, 0.4666, 0.02417, -0.7153, 0.6984, -0.1415, -0.7088, 0.6911, -0.3438, -0.8287, 0.4417, -0.2114, -0.8588, 0.4666, -0.1415, -0.7088, 0.6911, -0.3438, -0.8287, 0.4417, -0.1415, -0.7088, 0.6911, -0.368, -0.7008, 0.6111, -0.4118, -0.7671, 0.4918, -0.3438, -0.8287, 0.4417, -0.368, -0.7008, 0.6111, -0.4118, -0.7671, 0.4918, -0.2222, -0.9093, 0.3519, -0.3438, -0.8287, 0.4417, -0.4118, -0.7671, 0.4918, -0.01422, -0.7093, 0.7048, -0.2222, -0.9093, 0.3519, -0.01422, -0.7093, 0.7048, 0.2092, -0.6656, 0.7164, -0.2222, -0.9093, 0.3519, 0.7414, -0.01266, 0.6709, 0.2092, -0.6656, 0.7164, -0.01422, -0.7093, 0.7048, 0.7414, -0.01266, 0.6709, 0.6559, -0.374, 0.6557, 0.2092, -0.6656, 0.7164, 0.535, -0.7979, 0.2777, 0.4765, -0.8732, 0.1021, -0.005694, -0.7284, 0.6852, 0.535, -0.7979, 0.2777, 0.2019, -0.7103, 0.6743, 0.4765, -0.8732, 0.1021, 0.3888, -0.8425, 0.3728, 0.2019, -0.7103, 0.6743, 0.535, -0.7979, 0.2777, 0.3888, -0.8425, 0.3728, 0.3381, -0.8422, 0.42, 0.2019, -0.7103, 0.6743, 0.2414, -0.483, 0.8417, -0.09896, -0.6202, 0.7782, 0.2127, -0.4669, 0.8583, 0.2414, -0.483, 0.8417, -0.09018, -0.6606, 0.7453, -0.09896, -0.6202, 0.7782, -0.09018, -0.6606, 0.7453, 0.2414, -0.483, 0.8417, 0.2731, -0.3332, 0.9024, -0.09018, -0.6606, 0.7453, 0.2731, -0.3332, 0.9024, 0.04492, -0.5377, 0.8419, 0.7414, -0.01266, 0.6709, 0.04492, -0.5377, 0.8419, 0.2731, -0.3332, 0.9024, 0.7414, -0.01266, 0.6709, -0.01422, -0.7093, 0.7048, 0.04492, -0.5377, 0.8419, -0.01422, -0.7093, 0.7048, -0.09018, -0.6606, 0.7453, 0.04492, -0.5377, 0.8419, -0.01422, -0.7093, 0.7048, -0.4118, -0.7671, 0.4918, -0.09018, -0.6606, 0.7453, -0.09018, -0.6606, 0.7453, -0.4118, -0.7671, 0.4918, -0.445, -0.6917, 0.5688, -0.4118, -0.7671, 0.4918, -0.368, -0.7008, 0.6111, -0.445, -0.6917, 0.5688, -0.09018, -0.6606, 0.7453, -0.445, -0.6917, 0.5688, -0.09896, -0.6202, 0.7782, -0.3384, 0.8679, 0.3636, -0.5551, 0.8242, 0.1119, -0.1852, 0.752, 0.6326, -0.3384, 0.8679, 0.3636, -0.5677, 0.7448, 0.3507, -0.5551, 0.8242, 0.1119, -0.5677, 0.7448, 0.3507, -0.6708, 0.7333, 0.1115, -0.5551, 0.8242, 0.1119, -0.5677, 0.7448, 0.3507, -0.6863, 0.3179, 0.6541, -0.6708, 0.7333, 0.1115, -0.5677, 0.7448, 0.3507, -0.9156, 0.2378, 0.3242, -0.6863, 0.3179, 0.6541, -0.9156, 0.2378, 0.3242, -0.7552, 0.1037, 0.6473, -0.6863, 0.3179, 0.6541, -0.9156, 0.2378, 0.3242, -0.7739, -0.0227, 0.6329, -0.7552, 0.1037, 0.6473, -0.9156, 0.2378, 0.3242, -0.9556, -0.1377, 0.2605, -0.7739, -0.0227, 0.6329, -0.9603, -0.02873, 0.2775, -0.9556, -0.1377, 0.2605, -0.9156, 0.2378, 0.3242, -0.9556, -0.1377, 0.2605, -0.9603, -0.02873, 0.2775, -0.8831, -0.03785, 0.4677, -0.8724, 0.3252, 0.365, -0.8831, -0.03785, 0.4677, -0.9603, -0.02873, 0.2775, -0.8724, 0.3252, 0.365, -0.4642, -0.2974, 0.8343, -0.8831, -0.03785, 0.4677, -0.8724, 0.3252, 0.365, -0.7018, 0.2594, 0.6635, -0.4642, -0.2974, 0.8343, 0.2019, -0.7103, 0.6743, -0.4642, -0.2974, 0.8343, -0.7018, 0.2594, 0.6635, 0.2019, -0.7103, 0.6743, -0.7018, 0.2594, 0.6635, -0.4296, -0.2909, 0.8549, 0.2019, -0.7103, 0.6743, -0.4296, -0.2909, 0.8549, -0.4296, -0.2909, 0.8549, -0.005694, -0.7284, 0.6852, -0.4296, -0.2909, 0.8549, -0.4296, -0.2909, 0.8549, -0.005694, -0.7284, 0.6852, -0.4296, -0.2909, 0.8549, -0.4741, -0.3773, 0.7956, -0.8352, -0.06798, 0.5458, -0.9156, 0.2378, 0.3242, -0.5677, 0.7448, 0.3507, -0.9286, -0.03342, 0.3696, -0.8724, 0.3252, 0.365, -0.9603, -0.02873, 0.2775, -0.9286, -0.03342, 0.3696, -0.8923, 0.4097, 0.1898, -0.8724, 0.3252, 0.365, -0.8724, 0.3252, 0.365, -0.8923, 0.4097, 0.1898, -0.7788, 0.6259, 0.04219, -0.8724, 0.3252, 0.365, -0.7788, 0.6259, 0.04219, -0.7018, 0.2594, 0.6635, -0.7018, 0.2594, 0.6635, -0.7788, 0.6259, 0.04219, -0.7654, 0.6427, 0.03383, -0.7018, 0.2594, 0.6635, -0.7654, 0.6427, 0.03383, -0.7778, 0.6218, 0.09113, -0.7654, 0.6427, 0.03383, -0.7727, 0.6341, 0.02896, -0.75, 0.661, -0.02357, -0.7654, 0.6427, 0.03383, -0.7788, 0.6259, 0.04219, -0.7727, 0.6341, 0.02896, -0.7788, 0.6259, 0.04219, -0.8627, 0.3991, 0.3107, -0.7727, 0.6341, 0.02896, -0.7788, 0.6259, 0.04219, -0.8923, 0.4097, 0.1898, -0.8627, 0.3991, 0.3107, -0.8923, 0.4097, 0.1898, -0.8232, -0.04277, 0.5662, -0.8627, 0.3991, 0.3107, -0.8923, 0.4097, 0.1898, -0.9286, -0.03342, 0.3696, -0.8232, -0.04277, 0.5662, -0.9286, -0.03342, 0.3696, -0.7638, -0.396, 0.5097, -0.8232, -0.04277, 0.5662, -0.8184, -0.3826, 0.4287, -0.8352, -0.06798, 0.5458, -0.6504, 0.009424, 0.7595, -0.9603, -0.02873, 0.2775, -0.9156, 0.2378, 0.3242, -0.8352, -0.06798, 0.5458, -0.9286, -0.03342, 0.3696, -0.9603, -0.02873, 0.2775, -0.8352, -0.06798, 0.5458, -0.9286, -0.03342, 0.3696, -0.8352, -0.06798, 0.5458, -0.8184, -0.3826, 0.4287, -0.9286, -0.03342, 0.3696, -0.8184, -0.3826, 0.4287, -0.7638, -0.396, 0.5097, -0.8184, -0.3826, 0.4287, -0.7378, -0.5414, 0.4031, -0.7638, -0.396, 0.5097, -0.8184, -0.3826, 0.4287, -0.7298, -0.04578, 0.6821, -0.7378, -0.5414, 0.4031, -0.8184, -0.3826, 0.4287, -0.6504, 0.009424, 0.7595, -0.7298, -0.04578, 0.6821, -0.5223, 0.4325, 0.7349, -0.7298, -0.04578, 0.6821, -0.6504, 0.009424, 0.7595, -0.5223, 0.4325, 0.7349, -0.6504, 0.009424, 0.7595, -0.5306, 0.2532, 0.8089, -0.8352, -0.06798, 0.5458, -0.5306, 0.2532, 0.8089, -0.6504, 0.009424, 0.7595, -0.8352, -0.06798, 0.5458, -0.315, 0.7435, 0.5899, -0.5306, 0.2532, 0.8089, -0.8352, -0.06798, 0.5458, -0.5677, 0.7448, 0.3507, -0.315, 0.7435, 0.5899, -0.315, 0.7435, 0.5899, -0.5677, 0.7448, 0.3507, -0.4382, 0.8061, 0.3978, -0.3384, 0.8679, 0.3636, -0.4382, 0.8061, 0.3978, -0.5677, 0.7448, 0.3507, -0.3384, 0.8679, 0.3636, -0.5752, 0.6164, 0.5378, -0.4382, 0.8061, 0.3978, -0.6515, 0.6612, 0.3718, -0.4382, 0.8061, 0.3978, -0.5752, 0.6164, 0.5378, -0.6515, 0.6612, 0.3718, -0.5752, 0.6164, 0.5378, -0.6544, 0.3797, 0.6539, -0.6515, 0.6612, 0.3718, -0.6544, 0.3797, 0.6539, -0.9474, 0.2694, 0.1729, -0.7298, -0.04578, 0.6821, -0.466, 0.516, 0.7188, -0.466, 0.516, 0.7187, -0.7298, -0.04578, 0.6821, -0.5223, 0.4325, 0.7349, -0.466, 0.516, 0.7188, -0.315, 0.7435, 0.5899, 0.3147, 0.9342, 0.1682, 0.3316, 0.9066, 0.2609, -0.315, 0.7435, 0.5899, -0.02993, 0.9488, 0.3146, 0.3147, 0.9342, 0.1682, -0.02993, 0.9488, 0.3146, -0.315, 0.7435, 0.5899, -0.4382, 0.8061, 0.3978, -0.02993, 0.9488, 0.3146, -0.4382, 0.8061, 0.3978, -0.6515, 0.6612, 0.3718, -0.6515, 0.6612, 0.3718, -0.9474, 0.2694, 0.1729, -0.9261, 0.2813, 0.2513, -0.6515, 0.6612, 0.3718, -0.9261, 0.2813, 0.2513, -0.6234, 0.5909, 0.512, -0.02993, 0.9488, 0.3146, -0.6515, 0.6612, 0.3718, -0.6234, 0.5909, 0.512, -0.02993, 0.9488, 0.3146, -0.6234, 0.5909, 0.512, -0.05402, 0.9377, 0.3432, 0.3147, 0.9342, 0.1682, -0.02993, 0.9488, 0.3146, -0.05402, 0.9377, 0.3432, 0.3147, 0.9342, 0.1682, -0.05402, 0.9377, 0.3432, 0.2948, 0.9527, 0.07393, 0.6769, 0.3691, 0.6368, -0.1468, 0.3292, 0.9328, -0.08983, 0.4014, 0.9115, 0.6769, 0.3691, 0.6368, -0.02815, 0.3392, 0.9403, -0.1468, 0.3292, 0.9328, -0.02815, 0.3392, 0.9403, 0.3466, 0.4107, 0.8433, -0.1468, 0.3292, 0.9328, -0.4177, 0.4558, 0.786, -0.1468, 0.3292, 0.9328, 0.3466, 0.4107, 0.8433, -0.2353, 0.318, 0.9184, -0.1468, 0.3292, 0.9328, -0.4177, 0.4558, 0.786, -0.6544, 0.3797, 0.6539, -0.1468, 0.3292, 0.9328, -0.2353, 0.318, 0.9184, -0.6544, 0.3797, 0.6539, -0.08983, 0.4014, 0.9115, -0.1468, 0.3292, 0.9328, -0.5752, 0.6164, 0.5378, -0.08983, 0.4014, 0.9115, -0.6544, 0.3797, 0.6539, -0.9474, 0.2694, 0.1729, -0.4177, 0.4558, 0.786, -0.8943, 0.3216, 0.311, -0.9474, 0.2694, 0.1729, -0.9731, 0.2207, 0.06541, -0.4177, 0.4558, 0.786, -0.6544, 0.3797, 0.6539, -0.9731, 0.2207, 0.06541, -0.9474, 0.2694, 0.1729, -0.9474, 0.2694, 0.1729, -0.6885, 0.541, 0.483, -0.9261, 0.2813, 0.2513, -0.9474, 0.2694, 0.1729, -0.8943, 0.3216, 0.311, -0.6885, 0.541, 0.483, -0.8943, 0.3216, 0.311, -0.328, 0.6322, 0.702, -0.6885, 0.541, 0.483, -0.8943, 0.3216, 0.311, -0.4177, 0.4558, 0.786, -0.328, 0.6322, 0.702, -0.4177, 0.4558, 0.786, 0.1468, 0.6032, 0.784, -0.328, 0.6322, 0.702, -0.4177, 0.4558, 0.786, 0.3466, 0.4107, 0.8433, 0.1468, 0.6032, 0.784, 0.3466, 0.4107, 0.8433, 0.9066, 0.1287, 0.402, 0.1468, 0.6032, 0.784, 0.3466, 0.4107, 0.8433, 0.929, 0.1262, 0.3479, 0.9066, 0.1287, 0.402, 0.929, 0.1262, 0.3479, 0.9794, -0.01078, 0.2017, 0.9066, 0.1287, 0.402, 0.929, 0.1262, 0.3479, 0.9855, 0.04634, 0.163, 0.9794, -0.01078, 0.2017, 0.9855, 0.04634, 0.163, 0.8856, 0.2099, 0.4143, 0.9794, -0.01078, 0.2017, 0.9855, 0.04634, 0.163, 0.9172, 0.263, 0.2994, 0.8856, 0.2099, 0.4143, 0.9172, 0.263, 0.2994, 0.5851, 0.5334, 0.6109, 0.8856, 0.2099, 0.4143, 0.9172, 0.263, 0.2994, 0.6311, 0.6141, 0.4739, 0.5851, 0.5334, 0.6109, 0.6311, 0.6141, 0.4739, 0.4776, 0.6154, 0.6271, 0.5851, 0.5334, 0.6109, 0.6311, 0.6141, 0.4739, 0.5206, 0.6692, 0.5302, 0.4776, 0.6154, 0.6271, 0.5206, 0.6692, 0.5302, 0.6311, 0.6141, 0.4739, 0.621, 0.6579, 0.4261, 0.7428, 0.5928, 0.3112, 0.621, 0.6579, 0.4261, 0.6311, 0.6141, 0.4739, 0.6311, 0.6141, 0.4739, 0.9172, 0.263, 0.2994, 0.7428, 0.5928, 0.3112, 0.516, 0.6503, 0.5575, 0.7428, 0.5928, 0.3112, 0.9172, 0.263, 0.2994, -0.2786, 0.7315, 0.6223, -0.328, 0.6322, 0.702, 0.1468, 0.6032, 0.784, -0.2786, 0.7315, 0.6223, -0.6885, 0.541, 0.483, -0.328, 0.6322, 0.702, 0.7428, 0.5928, 0.3112, 0.565, 0.7411, 0.3627, 0.621, 0.6579, 0.4261, 0.516, 0.6503, 0.5575, 0.565, 0.7411, 0.3627, 0.7428, 0.5928, 0.3112, 0.516, 0.6503, 0.5575, 0.5608, 0.7409, 0.3695, 0.565, 0.7411, 0.3627, 0.516, 0.6503, 0.5575, 0.3782, 0.8342, 0.4013, 0.5608, 0.7409, 0.3695, 0.3782, 0.8342, 0.4013, 0.454, 0.6673, 0.5904, 0.5608, 0.7409, 0.3695, 0.3782, 0.8342, 0.4013, 0.3238, 0.6962, 0.6406, 0.454, 0.6673, 0.5904, 0.3782, 0.8342, 0.4013, 0.3271, 0.6974, 0.6377, 0.3238, 0.6962, 0.6406, 0.3782, 0.8342, 0.4013, 0.02808, 0.8245, 0.5651, 0.3271, 0.6974, 0.6377, 0.3782, 0.8342, 0.4013, 0.03737, 0.8662, 0.4982, 0.02808, 0.8245, 0.5651, -0.3384, 0.8679, 0.3636, 0.02808, 0.8245, 0.5651, 0.03737, 0.8662, 0.4982, -0.5752, 0.6164, 0.5378, -0.3384, 0.8679, 0.3636, 0.03737, 0.8662, 0.4982, -0.5752, 0.6164, 0.5378, 0.03737, 0.8662, 0.4982, -0.02116, 0.6, 0.7997, -0.5752, 0.6164, 0.5378, -0.02116, 0.6, 0.7997, -0.08983, 0.4014, 0.9115, 0.516, 0.6503, 0.5575, -0.08983, 0.4014, 0.9115, -0.02116, 0.6, 0.7997, 0.516, 0.6503, 0.5575, 0.6769, 0.3691, 0.6368, -0.08983, 0.4014, 0.9115, 0.516, 0.6503, 0.5575, 0.9172, 0.263, 0.2994, 0.6769, 0.3691, 0.6368, 0.6769, 0.3691, 0.6368, 0.9172, 0.263, 0.2994, 0.9855, 0.04634, 0.163, 0.6769, 0.3691, 0.6368, 0.9855, 0.04634, 0.163, 0.9869, 0.1041, 0.1232, 0.929, 0.1262, 0.3479, 0.9869, 0.1041, 0.1232, 0.9855, 0.04634, 0.163, 0.929, 0.1262, 0.3479, 0.3466, 0.4107, 0.8433, 0.9869, 0.1041, 0.1232, 0.3782, 0.8342, 0.4013, -0.02116, 0.6, 0.7997, 0.03737, 0.8662, 0.4982, 0.3782, 0.8342, 0.4013, 0.516, 0.6503, 0.5575, -0.02116, 0.6, 0.7997, -0.3384, 0.8679, 0.3636, -0.1852, 0.752, 0.6326, 0.02808, 0.8245, 0.5651, 0.7551, 0.5907, 0.2844, 0.5608, 0.7409, 0.3695, 0.454, 0.6673, 0.5904, 0.7551, 0.5907, 0.2844, 0.565, 0.7411, 0.3627, 0.5608, 0.7409, 0.3695, 0.7551, 0.5907, 0.2844, 0.621, 0.6579, 0.4261, 0.565, 0.7411, 0.3627, -0.2114, -0.9484, 0.2361, 0.06315, -0.7628, 0.6436, -0.194, -0.7443, 0.6391, -0.2114, -0.9484, 0.2361, -0.194, -0.7443, 0.6391, -0.3488, -0.6937, 0.6302, -0.6135, -0.6443, 0.4567, -0.2114, -0.9484, 0.2361, -0.3488, -0.6937, 0.6302, -0.1279, -0.9492, 0.2875, -0.2114, -0.9484, 0.2361, -0.6135, -0.6443, 0.4567, -0.1279, -0.9492, 0.2875, -0.6135, -0.6443, 0.4567, 0.06922, -0.9266, 0.3696, -0.4642, -0.2974, 0.8343, 0.06922, -0.9266, 0.3696, -0.6135, -0.6443, 0.4567, -0.6135, -0.6443, 0.4567, -0.8831, -0.03785, 0.4677, -0.4642, -0.2974, 0.8343, -0.9556, -0.1377, 0.2605, -0.8831, -0.03785, 0.4677, -0.6135, -0.6443, 0.4567, -0.9556, -0.1377, 0.2605, -0.7597, -0.176, 0.626, -0.7739, -0.0227, 0.6329, -0.9556, -0.1377, 0.2605, -0.6282, -0.3832, 0.6771, -0.7597, -0.176, 0.626, -0.9556, -0.1377, 0.2605, -0.6135, -0.6443, 0.4567, -0.6282, -0.3832, 0.6771, -0.6135, -0.6443, 0.4567, -0.4066, -0.6167, 0.6741, -0.6282, -0.3832, 0.6771, -0.6135, -0.6443, 0.4567, -0.3488, -0.6937, 0.6302, -0.4066, -0.6167, 0.6741, -0.1636, 0.02814, 0.9861, 0.009379, -0.004282, 0.9999, 0.01163, -0.02613, 0.9996, -0.1636, 0.02814, 0.9861, -0.1825, 0.04406, 0.9822, 0.009379, -0.004282, 0.9999, -0.1825, 0.04406, 0.9822, 0.02347, 0.01251, 0.9996, 0.009379, -0.004282, 0.9999, -0.1825, 0.04406, 0.9822, -0.1559, 0.04226, 0.9869, 0.02347, 0.01251, 0.9996, -0.1559, 0.04226, 0.9869, 0.02635, 0.007101, 0.9996, 0.02347, 0.01251, 0.9996, -0.1559, 0.04226, 0.9869, -0.152, -0.04043, 0.9875, 0.02635, 0.007101, 0.9996, -0.152, -0.04043, 0.9875, 0.02314, 0.02107, 0.9995, 0.02635, 0.007101, 0.9996, -0.152, -0.04043, 0.9875, -0.1298, -0.07585, 0.9886, 0.02314, 0.02107, 0.9995, -0.1298, -0.07585, 0.9886, 0.0266, 0.01246, 0.9996, 0.02314, 0.02107, 0.9995, -0.1298, -0.07585, 0.9886, -0.08512, -0.143, 0.986, 0.0266, 0.01246, 0.9996, -0.08512, -0.143, 0.986, -0.00762, 0.02308, 0.9997, 0.0266, 0.01246, 0.9996, -0.08512, -0.143, 0.986, -0.1302, -0.1348, 0.9823, -0.00762, 0.02308, 0.9997, -0.1302, -0.1348, 0.9823, -0.02842, 0.05487, 0.9981, -0.00762, 0.02308, 0.9997, -0.1302, -0.1348, 0.9823, -0.1095, -0.1091, 0.988, -0.02842, 0.05487, 0.9981, -0.1095, -0.1091, 0.988, 0.006675, 0.05689, 0.9984, -0.02842, 0.05487, 0.9981, -0.1095, -0.1091, 0.988, 0.03221, -0.1276, 0.9913, 0.006675, 0.05689, 0.9984, 0.03221, -0.1276, 0.9913, 0.003812, 0.04248, 0.9991, 0.006675, 0.05689, 0.9984, 0.03221, -0.1276, 0.9913, 0.07701, -0.1373, 0.9875, 0.003812, 0.04248, 0.9991, -6.917e-06, 1.384e-05, 1.0, 0.003812, 0.04248, 0.9991, -0.01888, 0.02992, 0.9994, -6.917e-06, 1.384e-05, 1.0, 0.006675, 0.05689, 0.9984, 0.003812, 0.04248, 0.9991, -6.917e-06, 1.384e-05, 1.0, -0.02842, 0.05487, 0.9981, 0.006675, 0.05689, 0.9984, -6.917e-06, 1.384e-05, 1.0, -0.00762, 0.02308, 0.9997, -0.02842, 0.05487, 0.9981, -6.917e-06, 1.384e-05, 1.0, 0.0266, 0.01246, 0.9996, -0.00762, 0.02308, 0.9997, -6.917e-06, 1.384e-05, 1.0, 0.02314, 0.02107, 0.9995, 0.0266, 0.01246, 0.9996, -6.917e-06, 1.384e-05, 1.0, 0.02635, 0.007101, 0.9996, 0.02314, 0.02107, 0.9995, -6.917e-06, 1.384e-05, 1.0, 0.02347, 0.01251, 0.9996, 0.02635, 0.007101, 0.9996, -6.917e-06, 1.384e-05, 1.0, 0.009379, -0.004282, 0.9999, 0.02347, 0.01251, 0.9996, -6.917e-06, 1.384e-05, 1.0, 0.01163, -0.02613, 0.9996, 0.009379, -0.004282, 0.9999, -6.917e-06, 1.384e-05, 1.0, 0.02086, -0.02071, 0.9996, 0.01163, -0.02613, 0.9996, -6.917e-06, 1.384e-05, 1.0, 0.01444, -0.02489, 0.9996, 0.02086, -0.02071, 0.9996, -6.917e-06, 1.384e-05, 1.0, 0.01454, -0.0212, 0.9997, 0.01444, -0.02489, 0.9996, -6.917e-06, 1.384e-05, 1.0, 0.01458, -0.01022, 0.9998, 0.01454, -0.0212, 0.9997, -6.917e-06, 1.384e-05, 1.0, 0.01429, 3.8e-05, 0.9999, 0.01458, -0.01022, 0.9998, -6.917e-06, 1.384e-05, 1.0, -0.01836, 0.01792, 0.9997, 0.01429, 3.8e-05, 0.9999, -6.917e-06, 1.384e-05, 1.0, -0.03743, 0.002684, 0.9993, -0.01836, 0.01792, 0.9997, -6.917e-06, 1.384e-05, 1.0, -0.02487, -0.0189, 0.9995, -0.03743, 0.002684, 0.9993, -6.917e-06, 1.384e-05, 1.0, -0.03089, -0.008183, 0.9995, -0.02487, -0.0189, 0.9995, -6.917e-06, 1.384e-05, 1.0, -0.03569, 0.03056, 0.9989, -0.03089, -0.008183, 0.9995, -6.917e-06, 1.384e-05, 1.0, -0.04689, 0.03836, 0.9982, -0.03569, 0.03056, 0.9989, -6.917e-06, 1.384e-05, 1.0, -0.05242, 0.009736, 0.9986, -0.04689, 0.03836, 0.9982, -6.917e-06, 1.384e-05, 1.0, -0.03648, 0.01811, 0.9992, -0.05242, 0.009736, 0.9986, -6.917e-06, 1.384e-05, 1.0, -0.01888, 0.02992, 0.9994, -0.03648, 0.01811, 0.9992, 0.07701, -0.1373, 0.9875, -0.01888, 0.02992, 0.9994, 0.003812, 0.04248, 0.9991, 0.07701, -0.1373, 0.9875, 0.08543, -0.1353, 0.9871, -0.01888, 0.02992, 0.9994, 0.08543, -0.1353, 0.9871, -0.03648, 0.01811, 0.9992, -0.01888, 0.02992, 0.9994, 0.08543, -0.1353, 0.9871, 0.1131, -0.1094, 0.9875, -0.03648, 0.01811, 0.9992, 0.1131, -0.1094, 0.9875, -0.05242, 0.009736, 0.9986, -0.03648, 0.01811, 0.9992, 0.1131, -0.1094, 0.9875, 0.1419, -0.0522, 0.9885, -0.05242, 0.009736, 0.9986, 0.1419, -0.0522, 0.9885, -0.04689, 0.03836, 0.9982, -0.05242, 0.009736, 0.9986, 0.1419, -0.0522, 0.9885, 0.1478, -0.06734, 0.9867, -0.04689, 0.03836, 0.9982, 0.1478, -0.06734, 0.9867, -0.03569, 0.03056, 0.9989, -0.04689, 0.03836, 0.9982, 0.1478, -0.06734, 0.9867, 0.1439, -0.05103, 0.9883, -0.03569, 0.03056, 0.9989, 0.1439, -0.05103, 0.9883, -0.03089, -0.008183, 0.9995, -0.03569, 0.03056, 0.9989, 0.1439, -0.05103, 0.9883, 0.1453, 0.03867, 0.9886, -0.03089, -0.008183, 0.9995, 0.1453, 0.03867, 0.9886, -0.02487, -0.0189, 0.9995, -0.03089, -0.008183, 0.9995, 0.1453, 0.03867, 0.9886, 0.1199, 0.09167, 0.9885, -0.02487, -0.0189, 0.9995, 0.1199, 0.09167, 0.9885, -0.03743, 0.002684, 0.9993, -0.02487, -0.0189, 0.9995, 0.1199, 0.09167, 0.9885, 0.04088, 0.1922, 0.9805, -0.03743, 0.002684, 0.9993, 0.04088, 0.1922, 0.9805, -0.01836, 0.01792, 0.9997, -0.03743, 0.002684, 0.9993, 0.04088, 0.1922, 0.9805, 0.06563, 0.2155, 0.9743, -0.01836, 0.01792, 0.9997, 0.2931, -0.2493, 0.923, 0.1419, -0.0522, 0.9885, 0.1131, -0.1094, 0.9875, 0.2931, -0.2493, 0.923, 0.8429, -0.186, 0.5048, 0.1419, -0.0522, 0.9885, 0.8429, -0.186, 0.5048, 0.1478, -0.06734, 0.9867, 0.1419, -0.0522, 0.9885, 0.8429, -0.186, 0.5048, 0.7128, -0.396, 0.5789, 0.1478, -0.06734, 0.9867, 0.7128, -0.396, 0.5789, 0.1439, -0.05103, 0.9883, 0.1478, -0.06734, 0.9867, 0.7128, -0.396, 0.5789, 0.7897, -0.4231, 0.4442, 0.1439, -0.05103, 0.9883, 0.7897, -0.4231, 0.4442, 0.1453, 0.03867, 0.9886, 0.1439, -0.05103, 0.9883, 0.7897, -0.4231, 0.4442, 0.7255, 0.2231, 0.6511, 0.1453, 0.03867, 0.9886, 0.7255, 0.2231, 0.6511, 0.1199, 0.09167, 0.9885, 0.1453, 0.03867, 0.9886, 0.7255, 0.2231, 0.6511, 0.5865, 0.4783, 0.6536, 0.1199, 0.09167, 0.9885, 0.5865, 0.4783, 0.6536, 0.04088, 0.1922, 0.9805, 0.1199, 0.09167, 0.9885, 0.5865, 0.4783, 0.6536, 0.454, 0.6673, 0.5904, 0.04088, 0.1922, 0.9805, 0.454, 0.6673, 0.5904, 0.06563, 0.2155, 0.9743, 0.04088, 0.1922, 0.9805, 0.454, 0.6673, 0.5904, 0.3238, 0.6962, 0.6406, 0.06563, 0.2155, 0.9743, 0.3238, 0.6962, 0.6406, 0.101, 0.1814, 0.9782, 0.06563, 0.2155, 0.9743, 0.3238, 0.6962, 0.6406, 0.3271, 0.6974, 0.6377, 0.101, 0.1814, 0.9782, 0.3271, 0.6974, 0.6377, 0.04172, 0.1846, 0.9819, 0.101, 0.1814, 0.9782, 0.3271, 0.6974, 0.6377, 0.02808, 0.8245, 0.5651, 0.04172, 0.1846, 0.9819, 0.02808, 0.8245, 0.5651, -0.003521, 0.1658, 0.9862, 0.04172, 0.1846, 0.9819, 0.02808, 0.8245, 0.5651, -0.1852, 0.752, 0.6326, -0.003521, 0.1658, 0.9862, -0.1852, 0.752, 0.6326, -0.06487, 0.136, 0.9886, -0.003521, 0.1658, 0.9862, -0.1852, 0.752, 0.6326, -0.1559, 0.3164, 0.9357, -0.06487, 0.136, 0.9886, -0.1559, 0.3164, 0.9357, -0.1066, 0.1059, 0.9886, -0.06487, 0.136, 0.9886, -0.1559, 0.3164, 0.9357, -0.25, 0.2487, 0.9357, -0.1066, 0.1059, 0.9886, 0.06563, 0.2155, 0.9743, 0.01429, 3.8e-05, 0.9999, -0.01836, 0.01792, 0.9997, 0.06563, 0.2155, 0.9743, 0.101, 0.1814, 0.9782, 0.01429, 3.8e-05, 0.9999, 0.101, 0.1814, 0.9782, 0.01458, -0.01022, 0.9998, 0.01429, 3.8e-05, 0.9999, 0.101, 0.1814, 0.9782, 0.04172, 0.1846, 0.9819, 0.01458, -0.01022, 0.9998, 0.04172, 0.1846, 0.9819, 0.01454, -0.0212, 0.9997, 0.01458, -0.01022, 0.9998, 0.04172, 0.1846, 0.9819, -0.003521, 0.1658, 0.9862, 0.01454, -0.0212, 0.9997, -0.003521, 0.1658, 0.9862, 0.01444, -0.02489, 0.9996, 0.01454, -0.0212, 0.9997, -0.003521, 0.1658, 0.9862, -0.06487, 0.136, 0.9886, 0.01444, -0.02489, 0.9996, -0.06487, 0.136, 0.9886, 0.02086, -0.02071, 0.9996, 0.01444, -0.02489, 0.9996, -0.06487, 0.136, 0.9886, -0.1066, 0.1059, 0.9886, 0.02086, -0.02071, 0.9996, -0.1066, 0.1059, 0.9886, 0.01163, -0.02613, 0.9996, 0.02086, -0.02071, 0.9996, -0.1066, 0.1059, 0.9886, -0.1636, 0.02814, 0.9861, 0.01163, -0.02613, 0.9996, -0.25, 0.2487, 0.9357, -0.1636, 0.02814, 0.9861, -0.1066, 0.1059, 0.9886, -0.25, 0.2487, 0.9357, -0.6863, 0.3179, 0.6541, -0.1636, 0.02814, 0.9861, -0.6863, 0.3179, 0.6541, -0.1825, 0.04406, 0.9822, -0.1636, 0.02814, 0.9861, -0.6863, 0.3179, 0.6541, -0.7552, 0.1037, 0.6473, -0.1825, 0.04406, 0.9822, -0.7552, 0.1037, 0.6473, -0.1559, 0.04226, 0.9869, -0.1825, 0.04406, 0.9822, -0.7552, 0.1037, 0.6473, -0.7739, -0.0227, 0.6329, -0.1559, 0.04226, 0.9869, -0.7739, -0.0227, 0.6329, -0.152, -0.04043, 0.9875, -0.1559, 0.04226, 0.9869, -0.7739, -0.0227, 0.6329, -0.7597, -0.176, 0.626, -0.152, -0.04043, 0.9875, -0.7597, -0.176, 0.626, -0.1298, -0.07585, 0.9886, -0.152, -0.04043, 0.9875, -0.7597, -0.176, 0.626, -0.6282, -0.3832, 0.6771, -0.1298, -0.07585, 0.9886, -0.6282, -0.3832, 0.6771, -0.08512, -0.143, 0.986, -0.1298, -0.07585, 0.9886, -0.6282, -0.3832, 0.6771, -0.4066, -0.6167, 0.6741, -0.08512, -0.143, 0.986, -0.4066, -0.6167, 0.6741, -0.1302, -0.1348, 0.9823, -0.08512, -0.143, 0.986, -0.4066, -0.6167, 0.6741, -0.3488, -0.6937, 0.6302, -0.1302, -0.1348, 0.9823, -0.3488, -0.6937, 0.6302, -0.1095, -0.1091, 0.988, -0.1302, -0.1348, 0.9823, -0.3488, -0.6937, 0.6302, -0.194, -0.7443, 0.6391, -0.1095, -0.1091, 0.988, -0.194, -0.7443, 0.6391, 0.03221, -0.1276, 0.9913, -0.1095, -0.1091, 0.988, -0.194, -0.7443, 0.6391, 0.06315, -0.7628, 0.6436, 0.03221, -0.1276, 0.9913, 0.06315, -0.7628, 0.6436, 0.07701, -0.1373, 0.9875, 0.03221, -0.1276, 0.9913, 0.06315, -0.7628, 0.6436, 0.2947, -0.7088, 0.6409, 0.07701, -0.1373, 0.9875, 0.2947, -0.7088, 0.6409, 0.08543, -0.1353, 0.9871, 0.07701, -0.1373, 0.9875, 0.2947, -0.7088, 0.6409, 0.4783, -0.6351, 0.6065, 0.08543, -0.1353, 0.9871, 0.4783, -0.6351, 0.6065, 0.1131, -0.1094, 0.9875, 0.08543, -0.1353, 0.9871, 0.4783, -0.6351, 0.6065, 0.2931, -0.2493, 0.923, 0.1131, -0.1094, 0.9875])] * 3)])
me_tree_pine_stump01_physics = bpy.data.meshes.new('tree_pine_stump01_physics')
me_tree_pine_stump01_physics.from_pydata([(17.44, 32.28, 82.02), (19.97, 36.65, 57.57), (-1e-06, 36.96, 82.02), (-2e-06, 42.0, 57.57), (30.21, 19.51, 82.02), (34.59, 22.04, 57.57), (17.44, -28.14, 82.02), (-17.44, -28.14, 82.02), (1e-06, -32.82, 82.02), (-30.21, -15.38, 82.02), (-34.89, 2.068, 82.02), (-30.21, 19.51, 82.02), (-17.44, 32.28, 82.02), (30.21, -15.38, 82.02), (2e-06, -37.87, 57.55), (-22.26, -33.94, 57.55), (-39.94, 2.068, 57.55), (-34.59, 22.04, 57.56), (-19.97, 36.66, 57.56), (34.59, -17.9, 57.56), (39.94, 2.068, 57.57), (34.89, 2.068, 82.02), (19.97, -32.52, 57.56), (-36.88, -19.32, 57.55), (37.71, 68.14, 19.52), (19.9, 36.54, 57.57), (62.01, 43.84, 19.52), (34.47, 21.97, 57.57), (2e-06, -37.73, 57.57), (-36.75, -19.25, 57.57), (-22.18, -33.81, 57.57), (-39.8, 2.068, 57.57), (19.9, -32.4, 57.57), (-34.47, 21.97, 57.57), (34.47, -17.83, 57.57), (-19.9, 36.54, 57.57), (39.8, 2.068, 57.57), (-8e-06, 41.87, 57.57), (-28.69, 68.14, 19.52), (70.91, 10.64, 19.52), (62.01, -22.56, 19.52), (37.71, -46.87, 19.52), (4.508, -55.77, 19.52), (4.508, 77.04, 19.52), (-61.9, 10.64, 19.52), (-65.23, -29.43, 19.52), (-40.92, -53.73, 19.52), (-53.0, 43.84, 19.52), (61.64, -22.35, 19.52), (-28.48, 67.77, 19.52), (-52.62, 43.62, 19.52), (-61.46, 10.64, 19.52), (-77.45, 68.16, -0.3151), (-46.09, 99.51, -0.3151), (52.77, 102.8, -0.3151), (103.7, 20.68, -0.3151), (89.45, -32.34, -0.3151), (56.09, -73.0, -0.3151), (55.06, -74.02, -0.3151), (-88.1, -45.41, -0.3151), (-58.06, -83.41, -0.3151), (37.49, -46.49, 19.52), (4.508, -55.33, 19.52), (4.508, -87.57, -0.3151), (-39.13, -56.24, 19.52), (-63.28, -32.1, 19.52), (61.64, 43.62, 19.52), (37.49, 67.77, 19.52), (4.508, 76.61, 19.52), (70.48, 10.64, 19.52), (94.42, 68.16, -0.3151), (-89.24, 16.25, -0.3151), (4.508, 120.1, -0.3151)], [], [(0, 1, 2), (2, 1, 3), (1, 0, 4), (1, 4, 5), (6, 7, 8), (6, 9, 7), (6, 10, 9), (6, 11, 10), (6, 12, 11), (6, 0, 12), (6, 13, 0), (13, 4, 0), (0, 2, 12), (14, 15, 16), (14, 16, 17), (14, 17, 18), (14, 18, 3), (14, 3, 19), (19, 3, 1), (19, 1, 20), (1, 5, 20), (3, 18, 12), (3, 12, 2), (12, 18, 11), (13, 20, 21), (13, 19, 20), (21, 20, 4), (21, 4, 13), (19, 22, 14), (13, 22, 19), (6, 22, 13), (6, 8, 22), (15, 9, 23), (15, 7, 9), (9, 10, 23), (4, 20, 5), (18, 17, 11), (17, 10, 11), (10, 17, 16), (23, 10, 16), (15, 8, 7), (15, 23, 16), (15, 14, 8), (8, 14, 22), (24, 25, 26), (25, 27, 26), (28, 29, 30), (28, 31, 29), (28, 32, 31), (32, 33, 31), (32, 34, 33), (34, 35, 33), (34, 25, 35), (34, 36, 25), (36, 27, 25), (25, 37, 35), (37, 25, 24), (35, 37, 38), (38, 33, 35), (36, 39, 26), (26, 27, 36), (24, 26, 39), (34, 39, 36), (34, 32, 40), (32, 41, 40), (40, 39, 34), (40, 41, 39), (41, 32, 42), (32, 28, 42), (37, 24, 43), (38, 37, 43), (24, 44, 38), (44, 24, 39), (24, 38, 43), (29, 45, 30), (30, 45, 46), (46, 28, 30), (47, 44, 33), (33, 44, 31), (31, 44, 45), (29, 31, 45), (38, 44, 47), (44, 41, 46), (41, 44, 39), (44, 46, 45), (47, 33, 38), (46, 41, 42), (46, 42, 28), (48, 49, 50), (50, 51, 48), (49, 52, 50), (52, 51, 50), (53, 54, 55), (53, 55, 56), (53, 56, 57), (53, 57, 58), (53, 58, 59), (58, 60, 59), (48, 61, 58), (58, 57, 48), (58, 61, 62), (62, 63, 58), (60, 58, 63), (62, 61, 48), (48, 64, 62), (64, 63, 62), (48, 51, 65), (66, 67, 48), (67, 68, 48), (48, 68, 49), (48, 69, 66), (48, 57, 56), (56, 69, 48), (65, 64, 48), (66, 70, 67), (66, 69, 70), (65, 59, 60), (60, 64, 65), (60, 63, 64), (65, 71, 59), (65, 51, 71), (49, 72, 53), (68, 72, 49), (49, 53, 52), (52, 59, 71), (59, 52, 53), (71, 51, 52), (55, 69, 56), (54, 72, 67), (67, 72, 68), (67, 70, 54), (54, 53, 72), (54, 70, 55), (70, 69, 55)])
me_tree_pine_stump01_physics.polygons.foreach_set('use_smooth', [True] * 134)
_uv = me_tree_pine_stump01_physics.uv_layers.new(name='UVMap')
_uv.uv.foreach_set('vector', [0.0, 0.0, 0.0, 0.0, 0.0, 0.0, 0.0, 0.0, 0.0, 0.0, 0.0, 0.0, 0.0, 0.0, 0.0, 0.0, 0.0, 0.0, 0.0, 0.0, 0.0, 0.0, 0.0, 0.0, 0.0, 0.0, 0.0, 0.0, 0.0, 0.0, 0.0, 0.0, 0.0, 0.0, 0.0, 0.0, 0.0, 0.0, 0.0, 0.0, 0.0, 0.0, 0.0, 0.0, 0.0, 0.0, 0.0, 0.0, 0.0, 0.0, 0.0, 0.0, 0.0, 0.0, 0.0, 0.0, 0.0, 0.0, 0.0, 0.0, 0.0, 0.0, 0.0, 0.0, 0.0, 0.0, 0.0, 0.0, 0.0, 0.0, 0.0, 0.0, 0.0, 0.0, 0.0, 0.0, 0.0, 0.0, 0.0, 0.0, 0.0, 0.0, 0.0, 0.0, 0.0, 0.0, 0.0, 0.0, 0.0, 0.0, 0.0, 0.0, 0.0, 0.0, 0.0, 0.0, 0.0, 0.0, 0.0, 0.0, 0.0, 0.0, 0.0, 0.0, 0.0, 0.0, 0.0, 0.0, 0.0, 0.0, 0.0, 0.0, 0.0, 0.0, 0.0, 0.0, 0.0, 0.0, 0.0, 0.0, 0.0, 0.0, 0.0, 0.0, 0.0, 0.0, 0.0, 0.0, 0.0, 0.0, 0.0, 0.0, 0.0, 0.0, 0.0, 0.0, 0.0, 0.0, 0.0, 0.0, 0.0, 0.0, 0.0, 0.0, 0.0, 0.0, 0.0, 0.0, 0.0, 0.0, 0.0, 0.0, 0.0, 0.0, 0.0, 0.0, 0.0, 0.0, 0.0, 0.0, 0.0, 0.0, 0.0, 0.0, 0.0, 0.0, 0.0, 0.0, 0.0, 0.0, 0.0, 0.0, 0.0, 0.0, 0.0, 0.0, 0.0, 0.0, 0.0, 0.0, 0.0, 0.0, 0.0, 0.0, 0.0, 0.0, 0.0, 0.0, 0.0, 0.0, 0.0, 0.0, 0.0, 0.0, 0.0, 0.0, 0.0, 0.0, 0.0, 0.0, 0.0, 0.0, 0.0, 0.0, 0.0, 0.0, 0.0, 0.0, 0.0, 0.0, 0.0, 0.0, 0.0, 0.0, 0.0, 0.0, 0.0, 0.0, 0.0, 0.0, 0.0, 0.0, 0.0, 0.0, 0.0, 0.0, 0.0, 0.0, 0.0, 0.0, 0.0, 0.0, 0.0, 0.0, 0.0, 0.0, 0.0, 0.0, 0.0, 0.0, 0.0, 0.0, 0.0, 0.0, 0.0, 0.0, 0.0, 0.0, 0.0, 0.0, 0.0, 0.0, 0.0, 0.0, 0.0, 0.0, 0.0, 0.0, 0.0, 0.0, 0.0, 0.0, 0.0, 0.0, 0.0, 0.0, 0.0, 0.0, 0.0, 0.0, 0.0, 0.0, 0.0, 0.0, 0.0, 0.0, 0.0, 0.0, 0.0, 0.0, 0.0, 0.0, 0.0, 0.0, 0.0, 0.0, 0.0, 0.0, 0.0, 0.0, 0.0, 0.0, 0.0, 0.0, 0.0, 0.0, 0.0, 0.0, 0.0, 0.0, 0.0, 0.0, 0.0, 0.0, 0.0, 0.0, 0.0, 0.0, 0.0, 0.0, 0.0, 0.0, 0.0, 0.0, 0.0, 0.0, 0.0, 0.0, 0.0, 0.0, 0.0, 0.0, 0.0, 0.0, 0.0, 0.0, 0.0, 0.0, 0.0, 0.0, 0.0, 0.0, 0.0, 0.0, 0.0, 0.0, 0.0, 0.0, 0.0, 0.0, 0.0, 0.0, 0.0, 0.0, 0.0, 0.0, 0.0, 0.0, 0.0, 0.0, 0.0, 0.0, 0.0, 0.0, 0.0, 0.0, 0.0, 0.0, 0.0, 0.0, 0.0, 0.0, 0.0, 0.0, 0.0, 0.0, 0.0, 0.0, 0.0, 0.0, 0.0, 0.0, 0.0, 0.0, 0.0, 0.0, 0.0, 0.0, 0.0, 0.0, 0.0, 0.0, 0.0, 0.0, 0.0, 0.0, 0.0, 0.0, 0.0, 0.0, 0.0, 0.0, 0.0, 0.0, 0.0, 0.0, 0.0, 0.0, 0.0, 0.0, 0.0, 0.0, 0.0, 0.0, 0.0, 0.0, 0.0, 0.0, 0.0, 0.0, 0.0, 0.0, 0.0, 0.0, 0.0, 0.0, 0.0, 0.0, 0.0, 0.0, 0.0, 0.0, 0.0, 0.0, 0.0, 0.0, 0.0, 0.0, 0.0, 0.0, 0.0, 0.0, 0.0, 0.0, 0.0, 0.0, 0.0, 0.0, 0.0, 0.0, 0.0, 0.0, 0.0, 0.0, 0.0, 0.0, 0.0, 0.0, 0.0, 0.0, 0.0, 0.0, 0.0, 0.0, 0.0, 0.0, 0.0, 0.0, 0.0, 0.0, 0.0, 0.0, 0.0, 0.0, 0.0, 0.0, 0.0, 0.0, 0.0, 0.0, 0.0, 0.0, 0.0, 0.0, 0.0, 0.0, 0.0, 0.0, 0.0, 0.0, 0.0, 0.0, 0.0, 0.0, 0.0, 0.0, 0.0, 0.0, 0.0, 0.0, 0.0, 0.0, 0.0, 0.0, 0.0, 0.0, 0.0, 0.0, 0.0, 0.0, 0.0, 0.0, 0.0, 0.0, 0.0, 0.0, 0.0, 0.0, 0.0, 0.0, 0.0, 0.0, 0.0, 0.0, 0.0, 0.0, 0.0, 0.0, 0.0, 0.0, 0.0, 0.0, 0.0, 0.0, 0.0, 0.0, 0.0, 0.0, 0.0, 0.0, 0.0, 0.0, 0.0, 0.0, 0.0, 0.0, 0.0, 0.0, 0.0, 0.0, 0.0, 0.0, 0.0, 0.0, 0.0, 0.0, 0.0, 0.0, 0.0, 0.0, 0.0, 0.0, 0.0, 0.0, 0.0, 0.0, 0.0, 0.0, 0.0, 0.0, 0.0, 0.0, 0.0, 0.0, 0.0, 0.0, 0.0, 0.0, 0.0, 0.0, 0.0, 0.0, 0.0, 0.0, 0.0, 0.0, 0.0, 0.0, 0.0, 0.0, 0.0, 0.0, 0.0, 0.0, 0.0, 0.0, 0.0, 0.0, 0.0, 0.0, 0.0, 0.0, 0.0, 0.0, 0.0, 0.0, 0.0, 0.0, 0.0, 0.0, 0.0, 0.0, 0.0, 0.0, 0.0, 0.0, 0.0, 0.0, 0.0, 0.0, 0.0, 0.0, 0.0, 0.0, 0.0, 0.0, 0.0, 0.0, 0.0, 0.0, 0.0, 0.0, 0.0, 0.0, 0.0, 0.0, 0.0, 0.0, 0.0, 0.0, 0.0, 0.0, 0.0, 0.0, 0.0, 0.0, 0.0, 0.0, 0.0, 0.0, 0.0, 0.0, 0.0, 0.0, 0.0, 0.0, 0.0, 0.0, 0.0, 0.0, 0.0, 0.0, 0.0, 0.0, 0.0, 0.0, 0.0, 0.0, 0.0, 0.0, 0.0, 0.0, 0.0, 0.0, 0.0, 0.0, 0.0, 0.0, 0.0, 0.0, 0.0, 0.0, 0.0, 0.0, 0.0, 0.0, 0.0, 0.0, 0.0, 0.0, 0.0, 0.0, 0.0, 0.0, 0.0, 0.0, 0.0, 0.0, 0.0, 0.0, 0.0, 0.0, 0.0, 0.0, 0.0, 0.0, 0.0, 0.0, 0.0, 0.0, 0.0, 0.0, 0.0, 0.0, 0.0, 0.0, 0.0, 0.0, 0.0, 0.0, 0.0, 0.0, 0.0, 0.0, 0.0, 0.0, 0.0, 0.0, 0.0, 0.0, 0.0, 0.0, 0.0, 0.0, 0.0, 0.0, 0.0, 0.0, 0.0, 0.0, 0.0, 0.0, 0.0, 0.0, 0.0, 0.0, 0.0, 0.0, 0.0, 0.0, 0.0, 0.0, 0.0, 0.0, 0.0, 0.0, 0.0, 0.0, 0.0, 0.0, 0.0, 0.0, 0.0, 0.0, 0.0, 0.0, 0.0, 0.0, 0.0, 0.0, 0.0, 0.0, 0.0, 0.0, 0.0, 0.0, 0.0, 0.0, 0.0, 0.0, 0.0, 0.0, 0.0, 0.0, 0.0, 0.0, 0.0, 0.0, 0.0, 0.0, 0.0, 0.0, 0.0, 0.0, 0.0, 0.0, 0.0, 0.0, 0.0, 0.0, 0.0, 0.0, 0.0, 0.0, 0.0, 0.0, 0.0, 0.0, 0.0, 0.0, 0.0, 0.0, 0.0, 0.0])
me_tree_pine_stump01_physics.materials.append(mat_phy)
me_tree_pine_stump01_physics.use_remesh_fix_poles = True
me_tree_pine_stump01_physics.use_remesh_preserve_attributes = False
me_tree_pine_stump01_physics.use_mirror_vertex_groups = False
me_tree_pine_stump01_physics.update()
me_tree_pine_stump01_physics.normals_split_custom_set([tuple(v) for v in zip(*[iter([-0.1963, -0.974, 0.1133, -0.6822, 0.616, 0.3939, -0.9461, -0.3103, 0.09228, -0.9461, -0.3103, 0.09228, -0.6822, 0.616, 0.3939, -0.2663, 0.9636, -0.02156, -0.6822, 0.616, 0.3939, -0.1963, -0.974, 0.1133, -0.4401, -0.4745, 0.7623, -0.6822, 0.616, 0.3939, -0.4401, -0.4745, 0.7623, -0.5, 0.01228, 0.8659, 0.1093, -0.992, 0.06306, 0.6073, -0.7129, -0.3506, 0.9545, -0.2976, 0.01749, 0.1093, -0.992, 0.06306, 0.3691, -0.7729, -0.5162, 0.6073, -0.7129, -0.3506, 0.1093, -0.992, 0.06306, -0.01909, -0.7708, -0.6368, 0.3691, -0.7729, -0.5162, 0.1093, -0.992, 0.06306, -0.272, -0.884, -0.3803, -0.01909, -0.7708, -0.6368, 0.1093, -0.992, 0.06306, -0.3068, -0.9415, -0.1394, -0.272, -0.884, -0.3803, 0.1093, -0.992, 0.06306, -0.1963, -0.974, 0.1133, -0.3068, -0.9415, -0.1394, 0.1093, -0.992, 0.06306, 0.3605, -0.6928, 0.6245, -0.1963, -0.974, 0.1133, 0.3605, -0.6928, 0.6245, -0.4401, -0.4745, 0.7623, -0.1963, -0.974, 0.1133, -0.1963, -0.974, 0.1133, -0.9461, -0.3103, 0.09228, -0.3068, -0.9415, -0.1394, 0.1367, 0.9906, 0.00467, 0.854, 0.2463, -0.4582, -0.02722, 0.8717, -0.4893, 0.1367, 0.9906, 0.00467, -0.02722, 0.8717, -0.4893, -0.2383, 0.8309, -0.5028, 0.1367, 0.9906, 0.00467, -0.2383, 0.8309, -0.5028, -0.382, 0.8857, -0.2638, 0.1367, 0.9906, 0.00467, -0.382, 0.8857, -0.2638, -0.2663, 0.9636, -0.02156, 0.1367, 0.9906, 0.00467, -0.2663, 0.9636, -0.02156, 0.1089, 0.9759, 0.189, 0.1089, 0.9759, 0.189, -0.2663, 0.9636, -0.02156, -0.6822, 0.616, 0.3939, 0.1089, 0.9759, 0.189, -0.6822, 0.616, 0.3939, -9.891e-05, 0.2235, 0.9747, -0.6822, 0.616, 0.3939, -0.5, 0.01228, 0.8659, -9.891e-05, 0.2235, 0.9747, -0.2663, 0.9636, -0.02156, -0.382, 0.8857, -0.2638, -0.3068, -0.9415, -0.1394, -0.2663, 0.9636, -0.02156, -0.3068, -0.9415, -0.1394, -0.9461, -0.3103, 0.09228, -0.3068, -0.9415, -0.1394, -0.382, 0.8857, -0.2638, -0.272, -0.884, -0.3803, 0.3605, -0.6928, 0.6245, -9.891e-05, 0.2235, 0.9747, 8.225e-06, -0.3696, 0.9292, 0.3605, -0.6928, 0.6245, 0.1089, 0.9759, 0.189, -9.891e-05, 0.2235, 0.9747, 8.225e-06, -0.3696, 0.9292, -9.891e-05, 0.2235, 0.9747, -0.4401, -0.4745, 0.7623, 8.225e-06, -0.3696, 0.9292, -0.4401, -0.4745, 0.7623, 0.3605, -0.6928, 0.6245, 0.1089, 0.9759, 0.189, 0.8626, -0.08933, 0.498, 0.1367, 0.9906, 0.00467, 0.3605, -0.6928, 0.6245, 0.8626, -0.08933, 0.498, 0.1089, 0.9759, 0.189, 0.1093, -0.992, 0.06306, 0.8626, -0.08933, 0.498, 0.3605, -0.6928, 0.6245, 0.1093, -0.992, 0.06306, 0.9545, -0.2976, 0.01749, 0.8626, -0.08933, 0.498, 0.854, 0.2463, -0.4582, 0.3691, -0.7729, -0.5162, 0.3842, -0.09133, -0.9187, 0.854, 0.2463, -0.4582, 0.6073, -0.7129, -0.3506, 0.3691, -0.7729, -0.5162, 0.3691, -0.7729, -0.5162, -0.01909, -0.7708, -0.6368, 0.3842, -0.09133, -0.9187, -0.4401, -0.4745, 0.7623, -9.891e-05, 0.2235, 0.9747, -0.5, 0.01228, 0.8659, -0.382, 0.8857, -0.2638, -0.2383, 0.8309, -0.5028, -0.272, -0.884, -0.3803, -0.2383, 0.8309, -0.5028, -0.01909, -0.7708, -0.6368, -0.272, -0.884, -0.3803, -0.01909, -0.7708, -0.6368, -0.2383, 0.8309, -0.5028, -0.02722, 0.8717, -0.4893, 0.3842, -0.09133, -0.9187, -0.01909, -0.7708, -0.6368, -0.02722, 0.8717, -0.4893, 0.854, 0.2463, -0.4582, 0.9545, -0.2976, 0.01749, 0.6073, -0.7129, -0.3506, 0.854, 0.2463, -0.4582, 0.3842, -0.09133, -0.9187, -0.02722, 0.8717, -0.4893, 0.854, 0.2463, -0.4582, 0.1367, 0.9906, 0.00467, 0.9545, -0.2976, 0.01749, 0.9545, -0.2976, 0.01749, 0.1367, 0.9906, 0.00467, 0.8626, -0.08933, 0.498, -0.2928, 0.945, 0.1459, -0.3466, -0.901, 0.2607, -0.3965, -0.6091, 0.6868, -0.3466, -0.901, 0.2607, -0.3441, -0.7255, 0.596, -0.3965, -0.6091, 0.6868, 0.6684, -0.7438, -0.004801, 0.251, -0.8218, -0.5115, 0.6379, -0.6271, -0.4471, 0.6684, -0.7438, -0.004801, -0.03547, -0.8563, -0.5152, 0.251, -0.8218, -0.5115, 0.6684, -0.7438, -0.004801, 0.4709, -0.8392, 0.2719, -0.03547, -0.8563, -0.5152, 0.4709, -0.8392, 0.2719, -0.2395, -0.8778, -0.4149, -0.03547, -0.8563, -0.5152, 0.4709, -0.8392, 0.2719, 0.1306, -0.9428, 0.3068, -0.2395, -0.8778, -0.4149, 0.1306, -0.9428, 0.3068, -0.2411, -0.9605, -0.1392, -0.2395, -0.8778, -0.4149, 0.1306, -0.9428, 0.3068, -0.3466, -0.901, 0.2607, -0.2411, -0.9605, -0.1392, 0.1306, -0.9428, 0.3068, -0.08051, -0.7464, 0.6606, -0.3466, -0.901, 0.2607, -0.08051, -0.7464, 0.6606, -0.3441, -0.7255, 0.596, -0.3466, -0.901, 0.2607, -0.3466, -0.901, 0.2607, -0.7153, -0.6988, -4.008e-06, -0.2411, -0.9605, -0.1392, -0.7153, -0.6988, -4.008e-06, -0.3466, -0.901, 0.2607, -0.2928, 0.945, 0.1459, -0.2411, -0.9605, -0.1392, -0.7153, -0.6988, -4.008e-06, -0.8034, 0.3733, -0.4639, -0.8034, 0.3733, -0.4639, -0.2395, -0.8778, -0.4149, -0.2411, -0.9605, -0.1392, -0.08051, -0.7464, 0.6606, 0.01421, 0.9728, 0.2312, -0.3965, -0.6091, 0.6868, -0.3965, -0.6091, 0.6868, -0.3441, -0.7255, 0.596, -0.08051, -0.7464, 0.6606, -0.2928, 0.945, 0.1459, -0.3965, -0.6091, 0.6868, 0.01421, 0.9728, 0.2312, 0.1306, -0.9428, 0.3068, 0.01421, 0.9728, 0.2312, -0.08051, -0.7464, 0.6606, 0.1306, -0.9428, 0.3068, 0.4709, -0.8392, 0.2719, 0.4956, -0.4418, 0.7478, 0.4709, -0.8392, 0.2719, 0.1718, 0.9801, 0.09915, 0.4956, -0.4418, 0.7478, 0.4956, -0.4418, 0.7478, 0.01421, 0.9728, 0.2312, 0.1306, -0.9428, 0.3068, 0.4956, -0.4418, 0.7478, 0.1718, 0.9801, 0.09915, 0.01421, 0.9728, 0.2312, 0.1718, 0.9801, 0.09915, 0.4709, -0.8392, 0.2719, 0.9338, -0.3386, 0.1155, 0.4709, -0.8392, 0.2719, 0.6684, -0.7438, -0.004801, 0.9338, -0.3386, 0.1155, -0.7153, -0.6988, -4.008e-06, -0.2928, 0.945, 0.1459, -0.8229, -0.5682, -3.898e-05, -0.8034, 0.3733, -0.4639, -0.7153, -0.6988, -4.008e-06, -0.8229, -0.5682, -3.898e-05, -0.2928, 0.945, 0.1459, -0.02787, 0.9887, -0.1476, -0.8034, 0.3733, -0.4639, -0.02787, 0.9887, -0.1476, -0.2928, 0.945, 0.1459, 0.01421, 0.9728, 0.2312, -0.2928, 0.945, 0.1459, -0.8034, 0.3733, -0.4639, -0.8229, -0.5682, -3.898e-05, 0.251, -0.8218, -0.5115, 0.3227, -0.4395, -0.8383, 0.6379, -0.6271, -0.4471, 0.6379, -0.6271, -0.4471, 0.3227, -0.4395, -0.8383, 0.6043, 0.7716, -0.1989, 0.6043, 0.7716, -0.1989, 0.6684, -0.7438, -0.004801, 0.6379, -0.6271, -0.4471, -0.4515, -0.4292, -0.7822, -0.02787, 0.9887, -0.1476, -0.2395, -0.8778, -0.4149, -0.2395, -0.8778, -0.4149, -0.02787, 0.9887, -0.1476, -0.03547, -0.8563, -0.5152, -0.03547, -0.8563, -0.5152, -0.02787, 0.9887, -0.1476, 0.3227, -0.4395, -0.8383, 0.251, -0.8218, -0.5115, -0.03547, -0.8563, -0.5152, 0.3227, -0.4395, -0.8383, -0.8034, 0.3733, -0.4639, -0.02787, 0.9887, -0.1476, -0.4515, -0.4292, -0.7822, -0.02787, 0.9887, -0.1476, 0.1718, 0.9801, 0.09915, 0.6043, 0.7716, -0.1989, 0.1718, 0.9801, 0.09915, -0.02787, 0.9887, -0.1476, 0.01421, 0.9728, 0.2312, -0.02787, 0.9887, -0.1476, 0.6043, 0.7716, -0.1989, 0.3227, -0.4395, -0.8383, -0.4515, -0.4292, -0.7822, -0.2395, -0.8778, -0.4149, -0.8034, 0.3733, -0.4639, 0.6043, 0.7716, -0.1989, 0.1718, 0.9801, 0.09915, 0.9338, -0.3386, 0.1155, 0.6043, 0.7716, -0.1989, 0.9338, -0.3386, 0.1155, 0.6684, -0.7438, -0.004801, 0.04213, -0.9972, 0.06192, -0.1885, -0.9753, -0.1151, -0.0595, -0.9929, -0.1029, -0.0595, -0.9929, -0.1029, -0.03262, -0.9821, -0.1854, 0.04213, -0.9972, 0.06192, -0.1885, -0.9753, -0.1151, -0.4425, -0.3724, -0.8158, -0.0595, -0.9929, -0.1029, -0.4425, -0.3724, -0.8158, -0.03262, -0.9821, -0.1854, -0.0595, -0.9929, -0.1029, -0.03182, 0.9993, -0.02004, -0.2193, 0.9674, 0.1266, 0.006155, 0.9921, 0.1256, -0.03182, 0.9993, -0.02004, 0.006155, 0.9921, 0.1256, 0.07396, 0.9833, 0.1661, -0.03182, 0.9993, -0.02004, 0.07396, 0.9833, 0.1661, 0.07801, 0.9925, 0.0945, -0.03182, 0.9993, -0.02004, 0.07801, 0.9925, 0.0945, 0.08925, 0.9952, 0.03898, -0.03182, 0.9993, -0.02004, 0.08925, 0.9952, 0.03898, 0.02234, 0.9972, -0.07129, 0.08925, 0.9952, 0.03898, 0.7692, 0.4664, -0.4369, 0.02234, 0.9972, -0.07129, 0.04213, -0.9972, 0.06192, 0.3737, -0.9021, 0.2158, 0.08925, 0.9952, 0.03898, 0.08925, 0.9952, 0.03898, 0.07801, 0.9925, 0.0945, 0.04213, -0.9972, 0.06192, 0.08925, 0.9952, 0.03898, 0.3737, -0.9021, 0.2158, 0.3828, -0.9212, 0.07013, 0.3828, -0.9212, 0.07013, 0.637, -0.7697, 0.0419, 0.08925, 0.9952, 0.03898, 0.7692, 0.4664, -0.4369, 0.08925, 0.9952, 0.03898, 0.637, -0.7697, 0.0419, 0.3828, -0.9212, 0.07013, 0.3737, -0.9021, 0.2158, 0.04213, -0.9972, 0.06192, 0.04213, -0.9972, 0.06192, 0.2775, -0.959, -0.0583, 0.3828, -0.9212, 0.07013, 0.2775, -0.959, -0.0583, 0.637, -0.7697, 0.0419, 0.3828, -0.9212, 0.07013, 0.04213, -0.9972, 0.06192, -0.03262, -0.9821, -0.1854, 0.07471, -0.9697, -0.2326, -0.1301, -0.9656, 0.2253, -0.2511, -0.957, 0.145, 0.04213, -0.9972, 0.06192, -0.2511, -0.957, 0.145, -0.138, -0.9904, 5.937e-05, 0.04213, -0.9972, 0.06192, 0.04213, -0.9972, 0.06192, -0.138, -0.9904, 5.937e-05, -0.1885, -0.9753, -0.1151, 0.04213, -0.9972, 0.06192, 0.0141, -0.8816, 0.4717, -0.1301, -0.9656, 0.2253, 0.04213, -0.9972, 0.06192, 0.07801, 0.9925, 0.0945, 0.07396, 0.9833, 0.1661, 0.07396, 0.9833, 0.1661, 0.0141, -0.8816, 0.4717, 0.04213, -0.9972, 0.06192, 0.07471, -0.9697, -0.2326, 0.2775, -0.959, -0.0583, 0.04213, -0.9972, 0.06192, -0.1301, -0.9656, 0.2253, -0.2925, -0.8238, 0.4857, -0.2511, -0.957, 0.145, -0.1301, -0.9656, 0.2253, 0.0141, -0.8816, 0.4717, -0.2925, -0.8238, 0.4857, 0.07471, -0.9697, -0.2326, 0.02234, 0.9972, -0.07129, 0.7692, 0.4664, -0.4369, 0.7692, 0.4664, -0.4369, 0.2775, -0.959, -0.0583, 0.07471, -0.9697, -0.2326, 0.7692, 0.4664, -0.4369, 0.637, -0.7697, 0.0419, 0.2775, -0.959, -0.0583, 0.07471, -0.9697, -0.2326, -0.05317, -0.7442, -0.6659, 0.02234, 0.9972, -0.07129, 0.07471, -0.9697, -0.2326, -0.03262, -0.9821, -0.1854, -0.05317, -0.7442, -0.6659, -0.1885, -0.9753, -0.1151, -0.5527, -0.8333, -0.01128, -0.03182, 0.9993, -0.02004, -0.138, -0.9904, 5.937e-05, -0.5527, -0.8333, -0.01128, -0.1885, -0.9753, -0.1151, -0.1885, -0.9753, -0.1151, -0.03182, 0.9993, -0.02004, -0.4425, -0.3724, -0.8158, -0.4425, -0.3724, -0.8158, 0.02234, 0.9972, -0.07129, -0.05317, -0.7442, -0.6659, 0.02234, 0.9972, -0.07129, -0.4425, -0.3724, -0.8158, -0.03182, 0.9993, -0.02004, -0.05317, -0.7442, -0.6659, -0.03262, -0.9821, -0.1854, -0.4425, -0.3724, -0.8158, 0.006155, 0.9921, 0.1256, 0.0141, -0.8816, 0.4717, 0.07396, 0.9833, 0.1661, -0.2193, 0.9674, 0.1266, -0.5527, -0.8333, -0.01128, -0.2511, -0.957, 0.145, -0.2511, -0.957, 0.145, -0.5527, -0.8333, -0.01128, -0.138, -0.9904, 5.937e-05, -0.2511, -0.957, 0.145, -0.2925, -0.8238, 0.4857, -0.2193, 0.9674, 0.1266, -0.2193, 0.9674, 0.1266, -0.03182, 0.9993, -0.02004, -0.5527, -0.8333, -0.01128, -0.2193, 0.9674, 0.1266, -0.2925, -0.8238, 0.4857, 0.006155, 0.9921, 0.1256, -0.2925, -0.8238, 0.4857, 0.0141, -0.8816, 0.4717, 0.006155, 0.9921, 0.1256])] * 3)])
arm_tree_pine_stump01_qc_skeleton = bpy.data.armatures.new('tree_pine_stump01.qc_skeleton')  # bones are not reproduced

# ---- objects
ob_tree_pine_stump01_qc_skeleton = bpy.data.objects.new('tree_pine_stump01.qc_skeleton', arm_tree_pine_stump01_qc_skeleton)
ob_tree_pine_stump01_reference = bpy.data.objects.new('tree_pine_stump01_reference', me_tree_pine_stump01_reference)
ob_tree_pine_stump01_physics = bpy.data.objects.new('tree_pine_stump01_physics', me_tree_pine_stump01_physics)

# ---- transforms, parenting, visibility, modifiers, constraints
ob_tree_pine_stump01_qc_skeleton.location = (0.0, 0.0, 0.0)
ob_tree_pine_stump01_qc_skeleton.show_in_front = True
ob_tree_pine_stump01_qc_skeleton.lineart.crease_threshold = 0.0
ob_tree_pine_stump01_reference.parent = ob_tree_pine_stump01_qc_skeleton
ob_tree_pine_stump01_reference.location = (0.0, 0.0, 0.0)
ob_tree_pine_stump01_reference.lineart.crease_threshold = 0.0
_vg = ob_tree_pine_stump01_reference.vertex_groups.new(name='static_prop')
_vg.add([0, 1, 2, 3, 4, 5, 6, 7, 8, 9, 10, 11, 12, 13, 14, 15, 16, 17, 18, 19, 20, 21, 22, 23, 24, 25, 26, 27, 28, 29, 30, 31, 32, 33, 34, 35, 36, 37, 38, 39, 40, 41, 42, 43, 44, 45, 46, 47, 48, 49, 50, 51, 52, 53, 54, 55, 56, 57, 58, 59, 60, 61, 62, 63, 64, 65, 66, 67, 68, 69, 70, 71, 72, 73, 74, 75, 76, 77, 78, 79, 80, 81, 82, 83, 84, 85, 86, 87, 88, 89, 90, 91, 92, 93, 94, 95, 96, 97, 98, 99, 100, 101, 102, 103, 104, 105, 106, 107, 108, 109, 110, 111, 112, 113, 114, 115, 116, 117, 118, 119, 120, 121, 122, 123, 124, 125, 126, 127, 128, 129, 130, 131, 132, 133, 134, 135, 136, 137, 138, 139, 140, 141, 142, 143, 144, 145, 146, 147, 148, 149, 150, 151, 152, 153, 154, 155, 156, 157, 158, 159, 160, 161, 162, 163, 164, 165, 166, 167, 168, 169, 170, 171, 172, 173, 174, 175, 176, 177, 178, 179, 180, 181, 182, 183, 184, 185, 186, 187, 188, 189, 190, 191, 192, 193, 194, 195, 196, 197, 198, 199, 200, 201, 202, 203, 204, 205, 206, 207], 1.0, 'REPLACE')
_m = ob_tree_pine_stump01_reference.modifiers.new('Armature', 'ARMATURE')
_m.object = ob_tree_pine_stump01_qc_skeleton
ob_tree_pine_stump01_physics.parent = ob_tree_pine_stump01_qc_skeleton
ob_tree_pine_stump01_physics.location = (0.0, 0.0, 0.0)
ob_tree_pine_stump01_physics.display_type = 'SOLID'
ob_tree_pine_stump01_physics.show_wire = True
ob_tree_pine_stump01_physics.lineart.crease_threshold = 0.0
_vg = ob_tree_pine_stump01_physics.vertex_groups.new(name='static_prop')
_vg.add([0, 1, 2, 3, 4, 5, 6, 7, 8, 9, 10, 11, 12, 13, 14, 15, 16, 17, 18, 19, 20, 21, 22, 23, 24, 25, 26, 27, 28, 29, 30, 31, 32, 33, 34, 35, 36, 37, 38, 39, 40, 41, 42, 43, 44, 45, 46, 47, 48, 49, 50, 51, 52, 53, 54, 55, 56, 57, 58, 59, 60, 61, 62, 63, 64, 65, 66, 67, 68, 69, 70, 71, 72], 1.0, 'REPLACE')
_m = ob_tree_pine_stump01_physics.modifiers.new('Armature', 'ARMATURE')
_m.object = ob_tree_pine_stump01_qc_skeleton

# ---- collection membership
scene.collection.objects.link(ob_tree_pine_stump01_qc_skeleton)
scene.collection.objects.link(ob_tree_pine_stump01_reference)
scene.collection.objects.link(ob_tree_pine_stump01_physics)
col_tree_pine_stump01.objects.link(ob_tree_pine_stump01_qc_skeleton)
col_tree_pine_stump01.objects.link(ob_tree_pine_stump01_reference)
col_tree_pine_stump01.objects.link(ob_tree_pine_stump01_physics)

# ---- scene / render settings (as saved in the file)
scene.frame_start = 1; scene.frame_end = 250; scene.frame_set(0)
scene.render.engine = 'BLENDER_EEVEE_NEXT'
scene.cycles.use_denoising = False
scene.cycles.samples = 128
scene.cycles.sampling_pattern = 'TABULATED_SOBOL'
scene.cycles.use_adaptive_sampling = False
scene.cycles.use_light_tree = False
scene.view_settings.view_transform = 'Filmic'
bpy.context.view_layer.update()

# ---- added for rendering (the .blend has no active camera and no usable light): camera, sun + grey world if the file has none
cam_auto = bpy.data.cameras.new('AutoCamera')
cam_auto.lens = 50.0
cam_auto.sensor_width = 36.0
cam_auto.clip_end = 4834.59
ob_auto_camera = bpy.data.objects.new('AutoCamera', cam_auto)
scene.collection.objects.link(ob_auto_camera)
ob_auto_camera.location = (282.687, -314.175, 262.045)
ob_auto_camera.rotation_euler = (1.09748, -7.21219e-08, 0.694738)
scene.camera = ob_auto_camera
light_auto_sun = bpy.data.lights.new('AutoSun', 'SUN')
light_auto_sun.energy = 3.0
light_auto_sun.angle = 0.0523599
ob_auto_sun = bpy.data.objects.new('AutoSun', light_auto_sun)
scene.collection.objects.link(ob_auto_sun)
ob_auto_sun.rotation_euler = (0.872665, 0.174533, 0.523599)
if scene.world is None:
    world_auto = bpy.data.worlds.new('AutoWorld')
    world_auto.color = (0.3, 0.3, 0.3)
    scene.world = world_auto
bpy.context.view_layer.update()
